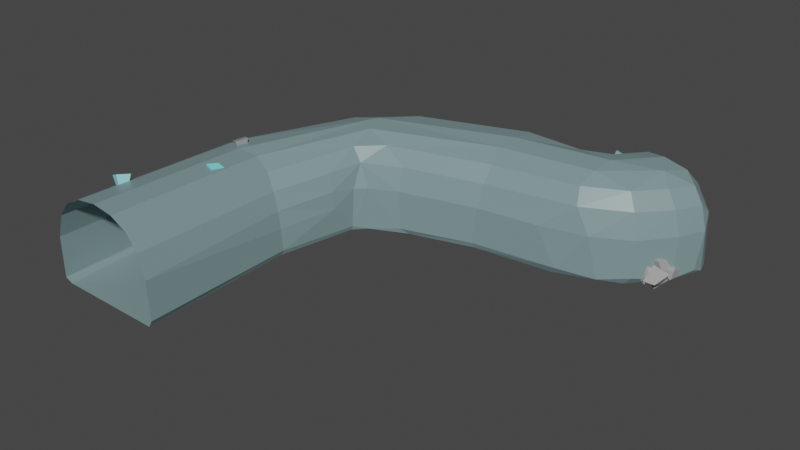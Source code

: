# Source: jaskinia_2.blend  (saved by Blender 3.4.6; exported with 4.5.12 LTS)
import bpy
from mathutils import Matrix  # noqa: F401  (used for matrix-valued properties, if any)

bpy.ops.wm.read_factory_settings(use_empty=True)
scene = bpy.context.scene
scene.name = 'Scene'

# ---- collections
col_collection = bpy.data.collections.new('Collection'); scene.collection.children.link(col_collection)

# ---- materials (node trees are filled in below, after node groups)
mat_material = bpy.data.materials.new('Material')
mat_material.alpha_threshold = 0.0
mat_material.use_transparent_shadow = False
mat_material.line_color = (0.0, 0.0, 0.0, 1.0)
mat_material_004 = bpy.data.materials.new('Material.004')
mat_material_004.use_transparent_shadow = False
mat_material_001 = bpy.data.materials.new('Material.001')
mat_material_001.use_transparent_shadow = False
mat_material_002 = bpy.data.materials.new('Material.002')
mat_material_002.use_transparent_shadow = False
mat_material_007 = bpy.data.materials.new('Material.007')
mat_material_007.use_transparent_shadow = False
mat_material_008 = bpy.data.materials.new('Material.008')
mat_material_008.use_transparent_shadow = False
mat_material_010 = bpy.data.materials.new('Material.010')
mat_material_010.use_transparent_shadow = False
mat_material_012 = bpy.data.materials.new('Material.012')
mat_material_012.use_transparent_shadow = False
mat_material_011 = bpy.data.materials.new('Material.011')
mat_material_011.use_transparent_shadow = False

# ---- material node trees
mat_material.use_nodes = True; mat_material.node_tree.nodes.clear()
_N = mat_material.node_tree.nodes; _L = mat_material.node_tree.links
n0 = _N.new('ShaderNodeOutputMaterial'); n0.name = 'Material Output'; n0.location = (300, 300)
n1 = _N.new('ShaderNodeBsdfPrincipled'); n1.name = 'Principled BSDF'; n1.location = (10, 300)
n1.distribution = 'GGX'
n1.subsurface_method = 'RANDOM_WALK_SKIN'
n1.inputs[0].default_value = (0.1995, 0.2948, 0.305, 1.0)
n1.inputs[2].default_value = 0.4
n1.inputs[3].default_value = 1.45
n1.inputs[27].default_value = (0.0, 0.0, 0.0, 1.0)
n1.inputs[28].default_value = 1.0
_L.new(n1.outputs[0], n0.inputs[0])
n0.is_active_output = True
mat_material_004.use_nodes = True; mat_material_004.node_tree.nodes.clear()
_N = mat_material_004.node_tree.nodes; _L = mat_material_004.node_tree.links
n0 = _N.new('ShaderNodeBsdfPrincipled'); n0.name = 'Principled BSDF'; n0.location = (10, 300)
n0.distribution = 'GGX'
n0.subsurface_method = 'RANDOM_WALK_SKIN'
n0.inputs[0].default_value = (0.4545, 0.8613, 0.8714, 1.0)
n0.inputs[3].default_value = 1.45
n0.inputs[27].default_value = (0.0, 0.0, 0.0, 1.0)
n0.inputs[28].default_value = 1.0
n1 = _N.new('ShaderNodeOutputMaterial'); n1.name = 'Material Output'; n1.location = (300, 300)
_L.new(n0.outputs[0], n1.inputs[0])
n1.is_active_output = True
mat_material_001.use_nodes = True; mat_material_001.node_tree.nodes.clear()
_N = mat_material_001.node_tree.nodes; _L = mat_material_001.node_tree.links
n0 = _N.new('ShaderNodeBsdfPrincipled'); n0.name = 'Principled BSDF'; n0.location = (10, 300)
n0.distribution = 'GGX'
n0.subsurface_method = 'RANDOM_WALK_SKIN'
n0.inputs[0].default_value = (0.3626, 0.3626, 0.3626, 1.0)
n0.inputs[3].default_value = 1.45
n0.inputs[27].default_value = (0.0, 0.0, 0.0, 1.0)
n0.inputs[28].default_value = 1.0
n1 = _N.new('ShaderNodeOutputMaterial'); n1.name = 'Material Output'; n1.location = (300, 300)
_L.new(n0.outputs[0], n1.inputs[0])
n1.is_active_output = True
mat_material_002.use_nodes = True; mat_material_002.node_tree.nodes.clear()
_N = mat_material_002.node_tree.nodes; _L = mat_material_002.node_tree.links
n0 = _N.new('ShaderNodeBsdfPrincipled'); n0.name = 'Principled BSDF'; n0.location = (10, 300)
n0.distribution = 'GGX'
n0.subsurface_method = 'RANDOM_WALK_SKIN'
n0.inputs[0].default_value = (0.2084, 0.4286, 0.4878, 1.0)
n0.inputs[3].default_value = 1.45
n0.inputs[27].default_value = (0.0, 0.0, 0.0, 1.0)
n0.inputs[28].default_value = 1.0
n1 = _N.new('ShaderNodeOutputMaterial'); n1.name = 'Material Output'; n1.location = (300, 300)
_L.new(n0.outputs[0], n1.inputs[0])
n1.is_active_output = True
mat_material_007.use_nodes = True; mat_material_007.node_tree.nodes.clear()
_N = mat_material_007.node_tree.nodes; _L = mat_material_007.node_tree.links
n0 = _N.new('ShaderNodeBsdfPrincipled'); n0.name = 'Principled BSDF'; n0.location = (10, 300)
n0.distribution = 'GGX'
n0.subsurface_method = 'RANDOM_WALK_SKIN'
n0.inputs[0].default_value = (0.3064, 0.7367, 0.8, 1.0)
n0.inputs[3].default_value = 1.45
n0.inputs[27].default_value = (0.0, 0.0, 0.0, 1.0)
n0.inputs[28].default_value = 1.0
n1 = _N.new('ShaderNodeOutputMaterial'); n1.name = 'Material Output'; n1.location = (300, 300)
_L.new(n0.outputs[0], n1.inputs[0])
n1.is_active_output = True
mat_material_008.use_nodes = True; mat_material_008.node_tree.nodes.clear()
_N = mat_material_008.node_tree.nodes; _L = mat_material_008.node_tree.links
n0 = _N.new('ShaderNodeBsdfPrincipled'); n0.name = 'Principled BSDF'; n0.location = (10, 300)
n0.distribution = 'GGX'
n0.subsurface_method = 'RANDOM_WALK_SKIN'
n0.inputs[0].default_value = (0.3064, 0.7367, 0.8, 1.0)
n0.inputs[3].default_value = 1.45
n0.inputs[27].default_value = (0.0, 0.0, 0.0, 1.0)
n0.inputs[28].default_value = 1.0
n1 = _N.new('ShaderNodeOutputMaterial'); n1.name = 'Material Output'; n1.location = (300, 300)
_L.new(n0.outputs[0], n1.inputs[0])
n1.is_active_output = True
mat_material_010.use_nodes = True; mat_material_010.node_tree.nodes.clear()
_N = mat_material_010.node_tree.nodes; _L = mat_material_010.node_tree.links
n0 = _N.new('ShaderNodeBsdfPrincipled'); n0.name = 'Principled BSDF'; n0.location = (10, 300)
n0.distribution = 'GGX'
n0.subsurface_method = 'RANDOM_WALK_SKIN'
n0.inputs[0].default_value = (0.2585, 0.9884, 1.0, 1.0)
n0.inputs[3].default_value = 1.45
n0.inputs[27].default_value = (0.0, 0.0, 0.0, 1.0)
n0.inputs[28].default_value = 1.0
n1 = _N.new('ShaderNodeOutputMaterial'); n1.name = 'Material Output'; n1.location = (300, 300)
_L.new(n0.outputs[0], n1.inputs[0])
n1.is_active_output = True
mat_material_012.use_nodes = True; mat_material_012.node_tree.nodes.clear()
_N = mat_material_012.node_tree.nodes; _L = mat_material_012.node_tree.links
n0 = _N.new('ShaderNodeBsdfPrincipled'); n0.name = 'Principled BSDF'; n0.location = (10, 300)
n0.distribution = 'GGX'
n0.subsurface_method = 'RANDOM_WALK_SKIN'
n0.inputs[0].default_value = (0.2764, 0.2816, 0.3173, 1.0)
n0.inputs[3].default_value = 1.45
n0.inputs[27].default_value = (0.0, 0.0, 0.0, 1.0)
n0.inputs[28].default_value = 1.0
n1 = _N.new('ShaderNodeOutputMaterial'); n1.name = 'Material Output'; n1.location = (300, 300)
_L.new(n0.outputs[0], n1.inputs[0])
n1.is_active_output = True
mat_material_011.use_nodes = True; mat_material_011.node_tree.nodes.clear()
_N = mat_material_011.node_tree.nodes; _L = mat_material_011.node_tree.links
n0 = _N.new('ShaderNodeBsdfPrincipled'); n0.name = 'Principled BSDF'; n0.location = (10, 300)
n0.distribution = 'GGX'
n0.subsurface_method = 'RANDOM_WALK_SKIN'
n0.inputs[0].default_value = (0.2764, 0.2816, 0.3173, 1.0)
n0.inputs[3].default_value = 1.45
n0.inputs[27].default_value = (0.0, 0.0, 0.0, 1.0)
n0.inputs[28].default_value = 1.0
n1 = _N.new('ShaderNodeOutputMaterial'); n1.name = 'Material Output'; n1.location = (300, 300)
_L.new(n0.outputs[0], n1.inputs[0])
n1.is_active_output = True

# ---- world
world_world = bpy.data.worlds.new('World'); scene.world = world_world
world_world.use_nodes = True; world_world.node_tree.nodes.clear()
_N = world_world.node_tree.nodes; _L = world_world.node_tree.links
n0 = _N.new('ShaderNodeOutputWorld'); n0.name = 'World Output'; n0.location = (300, 300)
n1 = _N.new('ShaderNodeBackground'); n1.name = 'Background'; n1.location = (10, 300)
n1.inputs[0].default_value = (0.05088, 0.05088, 0.05088, 1.0)
_L.new(n1.outputs[0], n0.inputs[0])
n0.is_active_output = True
world_world.color = (0.05088, 0.05088, 0.05088)
world_world.use_sun_shadow = False
world_world.sun_shadow_jitter_overblur = 0.0

# ---- meshes
me_cube = bpy.data.meshes.new('Cube')
me_cube.from_pydata([(0.5998, 1.65, 0.5075), (-0.763, -0.9438, 0.5336), (1.093, 3.034, 0.6145), (-0.1618, 3.36, 0.5094), (1.226, 4.758, 0.5692), (2.657, 3.659, -0.7724), (3.016, 5.31, 0.5803), (4.217, 5.282, 0.5632), (4.698, 5.871, 0.4282), (0.9374, -0.9791, -0.723), (-0.971, 1.875, -0.6378), (-0.3844, 3.727, -0.7224), (1.373, 3.015, -0.7269), (3.214, 5.54, -0.7725), (4.968, 4.012, -0.7811), (5.825, 4.727, -0.775), (5.843, 5.562, -0.7869), (4.6, 5.969, -0.7435), (-0.9475, -0.9402, -0.837), (-1.087, -0.9371, -0.1043), (-0.9609, -0.9397, 0.2838), (-0.9444, 1.775, -0.7177), (-0.8838, 0.992, -0.7557), (0.2829, -0.9655, 0.688), (-0.08608, -0.9579, 0.7391), (-0.4534, -0.9502, 0.688), (0.592, -0.9719, 0.5337), (-0.6555, 2.005, 0.5261), (-0.3759, 2.011, 0.6629), (-0.04843, 1.674, 0.7096), (0.2966, 1.737, 0.6618), (0.904, 1.559, -0.7578), (-0.7188, 2.659, -0.7606), (0.7987, 1.12, -0.7908), (1.014, 2.419, -0.7449), (0.9012, 3.848, 0.7882), (1.178, 3.032, -0.7799), (1.231, 2.82, -0.6554), (1.203, 2.826, -0.7284), (-0.2728, 3.832, -0.8127), (-0.2788, 3.646, -0.8404), (0.4442, 3.78, 0.7018), (1.046, 3.489, 0.7534), (1.138, 5.027, -0.7671), (0.8257, 4.761, -0.7967), (1.277, 4.436, 0.734), (0.4132, 4.168, 0.5389), (1.462, 3.394, 0.6123), (3.022, 3.581, -0.6594), (2.724, 5.496, -0.7986), (2.28, 5.285, -0.8282), (3.014, 4.216, 0.7364), (3.034, 5.0, 0.7403), (3.08, 4.591, 0.7908), (3.102, 3.911, 0.5737), (3.822, 5.359, -0.7927), (3.772, 5.284, -0.8295), (4.002, 4.948, 0.7246), (4.621, 4.815, 0.7685), (4.562, 4.431, 0.7146), (3.86, 5.174, 0.5787), (4.508, 4.136, 0.5594), (4.058, 5.466, -0.7977), (5.142, 5.468, 0.7476), (5.352, 5.064, 0.7213), (5.163, 4.453, 0.5576), (5.555, 4.861, 0.5621), (5.076, 5.825, 0.4362), (5.67, 5.576, 0.4373), (5.766, 5.263, 0.534), (4.52, 5.713, 0.5378), (5.902, 5.083, -0.8228), (-1.089, -0.9372, -0.7828), (0.7912, -0.9761, 0.2841), (0.9146, -0.9786, -0.08875), (-0.8206, 2.095, 0.3059), (0.7872, 1.574, 0.2695), (0.8875, 1.552, -0.01799), (0.9283, 1.546, -0.3001), (1.088, 2.471, 0.3438), (1.163, 2.451, 0.0572), (-0.5768, 3.226, -0.1064), (1.244, 3.02, 0.3812), (-0.3531, 3.708, -0.1468), (1.397, 3.008, -0.01069), (1.191, 4.957, 0.3148), (0.9469, 4.944, -0.0608), (3.083, 3.599, -0.04808), (2.774, 5.448, 0.3291), (2.752, 5.556, -0.07095), (3.245, 5.471, 0.3074), (3.25, 5.569, -0.1269), (4.584, 3.971, 0.3094), (4.823, 3.945, -0.09127), (3.888, 5.311, 0.3163), (3.697, 5.404, -0.06375), (5.731, 4.78, 0.311), (5.848, 4.75, -0.07654), (4.145, 5.48, 0.3139), (4.038, 5.525, -0.06143), (5.775, 5.619, -0.06966), (4.474, 5.958, -0.057), (4.256, 5.834, -0.7442), (3.987, 5.484, -0.6786), (6.006, 5.405, -0.7478), (6.018, 5.045, -0.6913), (3.733, 5.396, -0.6964), (5.416, 4.268, -0.7173), (2.727, 5.543, -0.6989), (1.858, 3.23, -0.6529), (1.621, 5.244, -0.6879), (0.9189, 4.949, -0.677), (-0.5963, 3.286, -0.6867), (1.183, 2.458, -0.2369), (0.01035, 4.242, -0.7103), (0.9393, 1.567, -0.6737), (-0.8602, 2.454, -0.648), (-0.9527, 1.837, -0.03875), (-0.8487, 2.394, -0.05118), (0.06538, 4.251, -0.1027), (0.4968, 4.644, -0.09072), (0.3026, 4.323, 0.2885), (-0.3296, 3.489, 0.2488), (1.61, 5.234, -0.06646), (1.987, 3.317, -0.7391), (3.026, 3.621, -0.7501), (3.182, 5.393, -0.8336), (4.374, 3.801, -0.7081), (4.302, 3.857, -0.8266), (4.801, 5.613, 0.6866), (5.036, 5.72, 0.6275), (5.515, 5.488, 0.6368), (4.461, 5.117, 0.718), (5.29, 4.269, -0.8451), (3.871, 5.411, -0.06885), (5.047, 5.908, -0.01485), (6.048, 5.222, -0.7613), (4.242, 5.822, -0.05943), (4.394, 5.838, 0.2917), (4.392, 5.921, -0.7661), (5.946, 5.204, 0.2854), (5.969, 5.407, 0.118), (6.051, 5.179, -0.08295), (5.46, 5.778, -0.766), (4.887, 5.934, -0.7838), (5.315, 4.34, 0.3049), (5.418, 4.275, -0.09944), (4.057, 3.754, -0.081), (3.112, 3.716, 0.3214), (1.846, 3.334, 0.3625), (1.858, 3.227, -0.01405), (1.256, 2.838, -0.001817), (0.3937, 4.577, -0.7656), (-0.7011, 2.907, -0.7397), (0.8773, -0.9782, -0.835), (0.4338, -0.03908, -0.5752), (0.6435, 0.04162, -0.7937), (0.4987, 0.1466, -0.6393), (0.7942, -0.1166, -0.414), (0.4632, 0.05317, -0.4554), (0.6019, -0.009812, -0.1606), (0.4513, -0.1246, -0.2928), (0.6581, -0.2554, -0.5275), (0.586, -0.2484, -0.4337), (0.6534, 0.2181, -0.5179), (0.6775, -0.1479, -0.2453), (0.6379, -0.4327, -0.6656), (0.6607, -0.2894, -0.8012), (0.5266, -0.4489, -0.5866), (0.4963, -0.3334, -0.6293), (0.4357, -0.2392, -0.5473), (0.598, -0.164, -0.4596), (0.6858, -0.4176, -0.5605), (0.7712, -0.281, -0.5831), (0.634, -0.3847, -0.4778), (1.037, 4.483, -0.796), (1.022, 4.592, -0.8088), (0.8895, 4.631, -0.7453), (1.163, 4.551, -0.5917), (0.8871, 4.662, -0.6693), (0.9001, 4.682, -0.5177), (1.075, 4.703, -0.5036), (1.05, 4.443, -0.6822), (0.6562, -0.08027, -0.7276), (0.538, 0.02833, -0.7266), (0.4108, 0.006828, -0.5251), (0.4308, -0.123, -0.4358), (0.7346, -0.1599, -0.3761), (0.7893, -0.07054, -0.5593), (0.8326, -0.002153, -0.46), (0.5041, 0.1886, -0.397), (0.6145, -0.0964, -0.1986), (0.7174, 0.02686, -0.2756), (0.5553, -0.2283, -0.8089), (0.4584, -0.3297, -0.5301), (0.6703, -0.3186, -0.3759), (0.6951, -0.3082, -0.4388), (1.131, 4.599, -0.8241), (1.092, 4.706, -0.8616), (1.131, 4.478, -0.5701), (1.282, 4.586, -0.6904), (1.201, 4.686, -0.5362), (1.146, 4.768, -0.7202), (1.045, 4.631, -0.3872), (0.7363, -0.2328, -0.6098), (0.5216, -0.03132, -0.7345), (0.4557, -0.1112, -0.6213), (0.7289, 0.2237, -0.3308), (0.4317, 0.04706, -0.4279), (0.8113, -0.02193, -0.7056), (0.7192, 0.06543, -0.6892), (0.7052, 0.2128, -0.3949), (0.5035, -0.2051, -0.4359), (0.5746, -0.2234, -0.2496), (0.5621, -0.3497, -0.7912), (0.4461, -0.3447, -0.6885), (0.7615, -0.1723, -0.5294), (0.4206, -0.3168, -0.608), (0.7303, -0.4523, -0.6808), (0.6361, -0.1239, -0.5037), (0.467, -0.2515, -0.4798), (0.4949, -0.2105, -0.4677), (0.7102, -0.154, -0.7467), (0.5482, -0.1737, -0.7159), (0.7371, -0.2517, -0.6319), (0.6589, -0.1156, -0.595), (0.545, -0.1692, -0.4882), (1.206, 4.692, -0.7721), (1.12, 4.413, -0.6981), (1.033, 4.852, -0.7517), (1.187, 4.811, -0.5343), (1.123, 4.851, -0.6492), (1.19, 4.842, -0.6138), (1.105, 4.546, -0.5068), (1.118, 4.584, -0.4674), (0.6857, -0.1856, -0.7041), (0.518, -0.08592, -0.7387), (0.7511, -0.08855, -0.7517), (0.7975, -0.1439, -0.6304), (0.5637, 0.1556, -0.6988), (0.6419, 0.1157, -0.7278), (0.4454, 0.102, -0.5938), (0.4465, 0.06437, -0.5037), (0.4671, 0.02277, -0.6288), (0.4721, 0.1103, -0.408), (0.4604, 0.07231, -0.6657), (0.4254, -0.1132, -0.3715), (0.4554, -0.06949, -0.4957), (0.7145, -0.2059, -0.4569), (0.7464, -0.08855, -0.3121), (0.6635, -0.1593, -0.3227), (0.5959, -0.237, -0.366), (0.455, -0.182, -0.508), (0.4975, -0.1913, -0.5827), (0.6354, -0.2124, -0.6421), (0.5434, -0.2312, -0.5097), (0.7982, -0.1121, -0.4942), (0.8103, -0.02872, -0.4952), (0.813, 0.03719, -0.5979), (0.7826, 0.07715, -0.3826), (0.8108, 0.1541, -0.4171), (0.7684, -0.03714, -0.4222), (0.779, 0.1075, -0.5905), (0.5186, 0.2069, -0.5895), (0.6031, 0.1442, -0.646), (0.6773, 0.09141, -0.63), (0.5376, 0.1461, -0.3057), (0.6358, 0.2295, -0.4457), (0.5235, -0.02041, -0.2093), (0.4519, -0.004816, -0.2704), (0.5136, -0.1838, -0.3184), (0.6878, 0.1451, -0.2095), (0.7832, 0.05621, -0.2289), (0.6488, 0.07605, -0.1734), (0.7151, -0.06108, -0.2395), (0.6495, 0.1879, -0.29), (0.5681, 0.06237, -0.2491), (0.6559, -0.3965, -0.7533), (0.7807, -0.2937, -0.6741), (0.5805, -0.3587, -0.7476), (0.5063, -0.2883, -0.7308), (0.6172, -0.1068, -0.6741), (0.4287, -0.2097, -0.6058), (0.4728, -0.2771, -0.613), (0.4785, -0.4318, -0.5071), (0.4871, -0.398, -0.6323), (0.7233, -0.3884, -0.4683), (0.6322, -0.4949, -0.5224), (0.566, -0.3863, -0.6863), (0.6834, -0.3053, -0.5946), (0.7161, -0.3472, -0.6058), (0.7283, -0.2495, -0.5792), (0.7412, -0.2002, -0.6351), (0.6837, -0.1638, -0.6686), (0.511, -0.343, -0.4519), (0.5623, -0.4253, -0.4157), (0.6506, -0.1608, -0.4066), (0.703, -0.2396, -0.4912), (0.579, -0.2237, -0.4229), (1.104, 4.541, -0.8327), (1.246, 4.64, -0.7234), (1.225, 4.638, -0.8112), (0.9225, 4.682, -0.8459), (0.9994, 4.826, -0.7946), (1.131, 4.806, -0.8281), (1.16, 4.706, -0.8039), (1.039, 4.644, -0.8233), (0.9499, 4.733, -0.6922), (0.8764, 4.717, -0.642), (0.861, 4.564, -0.5533), (0.9223, 4.526, -0.5692), (0.9177, 4.61, -0.6349), (1.186, 4.529, -0.5023), (1.02, 4.515, -0.7265), (1.063, 4.469, -0.7418), (0.9626, 4.503, -0.6993), (0.9878, 4.446, -0.5156), (1.195, 4.553, -0.6755), (1.238, 4.743, -0.5755), (1.258, 4.655, -0.5995), (1.261, 4.748, -0.6434), (1.228, 4.792, -0.6825), (1.063, 4.779, -0.4587), (0.9706, 4.734, -0.4773), (1.014, 4.792, -0.5504), (0.9534, 4.854, -0.6545), (1.088, 4.863, -0.5064), (1.031, 4.55, -0.4502), (0.951, 4.654, -0.4309), (1.074, 4.713, -0.4082), (1.17, 4.745, -0.434), (1.155, 4.667, -0.4985), (0.5784, -0.1686, -0.6934), (0.4614, -0.02037, -0.4005), (0.7958, -0.02411, -0.363), (0.7854, 0.1555, -0.5193), (0.7049, 0.1649, -0.5421), (0.6906, 0.1837, -0.5949), (0.7151, 0.1657, -0.4769), (0.5135, 0.1266, -0.4892), (0.6111, 0.2079, -0.3808), (0.4617, 0.07352, -0.3125), (0.6968, -0.2713, -0.7383), (0.634, -0.2034, -0.7424), (0.5152, -0.1886, -0.5867), (0.7651, -0.4229, -0.5789), (0.7573, -0.3371, -0.5121), (0.5442, -0.4427, -0.6587), (0.5823, -0.4656, -0.626), (0.5405, -0.1413, -0.6233), (0.7274, -0.1516, -0.5731), (0.7336, -0.2314, -0.7062), (0.567, -0.1057, -0.5341), (1.212, 4.518, -0.7794), (0.959, 4.801, -0.7364), (1.155, 4.643, -0.8434), (0.9086, 4.75, -0.5678), (0.9242, 4.58, -0.7244), (0.9409, 4.563, -0.4814), (0.8775, 4.647, -0.5802), (1.076, 4.458, -0.4839), (0.9306, 4.456, -0.6227), (1.062, 4.465, -0.5592), (1.23, 4.575, -0.5622), (1.195, 4.467, -0.6767), (1.226, 4.616, -0.501), (1.16, 4.611, -0.459), (5.329, 5.056, -0.7167), (5.369, 4.627, -0.5607), (5.616, 4.691, -0.3753), (5.568, 4.487, -0.3794), (5.367, 4.65, -0.3059), (5.606, 4.411, -0.6216), (5.828, 4.706, -0.7591), (5.697, 4.831, -0.8133), (5.532, 5.035, -0.5464), (5.529, 4.53, -0.4921), (5.51, 4.735, -0.9293), (5.122, 4.658, -0.8257), (5.578, 4.368, -0.8034), (5.528, 4.877, -0.5088), (5.563, 4.553, -0.8459), (5.322, 4.43, -0.8312), (5.763, 4.489, -0.5416), (5.751, 4.664, -0.4368), (5.763, 4.816, -0.4786), (5.388, 4.743, -0.3921), (5.733, 4.38, -0.761), (5.431, 4.6, -0.421), (5.661, 4.719, -0.7104), (5.734, 4.802, -0.5565), (5.733, 4.614, -0.841), (5.637, 4.689, -0.6994), (5.594, 4.668, -1.004), (5.44, 4.67, -0.8649), (5.366, 4.91, -1.009), (5.368, 4.838, -0.6401), (5.237, 4.617, -0.696), (5.241, 4.775, -0.4629), (5.224, 4.671, -0.5705), (5.356, 4.708, -0.5148), (5.592, 4.523, -0.508), (5.502, 4.46, -0.7374), (5.462, 4.454, -0.8021), (5.556, 4.348, -0.7411), (5.874, 4.555, -0.6058), (5.831, 4.738, -0.6305), (5.714, 4.751, -0.6295), (5.917, 4.967, -0.7261), (5.715, 4.774, -0.8361), (5.591, 4.857, -0.7365), (5.511, 4.945, -0.6932), (5.593, 5.044, -0.754), (5.833, 4.665, -0.7667), (5.437, 4.926, -0.5987), (5.457, 4.878, -0.4425), (5.534, 4.568, -0.3874), (5.611, 4.626, -0.6453), (5.623, 4.519, -0.4948), (5.675, 4.711, -0.7013), (5.557, 4.645, -0.5474), (5.716, 4.783, -0.304), (5.685, 4.646, -0.4714), (5.586, 4.61, -0.8398), (5.672, 4.814, -0.8867), (5.3, 4.675, -0.8003), (5.242, 4.571, -0.6005), (5.368, 4.443, -0.7204), (5.7, 4.485, -0.4222), (5.514, 4.455, -0.419), (5.728, 4.731, -0.7245), (5.688, 4.633, -0.6221), (5.652, 4.976, -0.8576), (5.879, 4.696, -0.5686), (5.671, 4.903, -0.4973), (5.573, 4.775, -0.347), (5.554, 4.864, -0.4624), (-0.5057, -0.2526, 0.8149), (-0.4315, -0.05083, 0.7788), (-0.6538, -0.21, 0.7485), (-0.5787, -0.0107, 0.7124), (-0.4065, -0.1922, 0.4879), (-0.4742, -0.2442, 0.4722), (-0.43, -0.2566, 0.4995), (-0.4377, -0.1981, 0.4314), (-0.3548, -0.2938, 0.2415), (-0.3549, -0.2927, 0.2413), (-0.3557, -0.2935, 0.2411), (4.356, 5.443, 0.6463), (4.53, 5.31, 0.6386), (4.439, 5.557, 0.5542), (4.61, 5.424, 0.5472), (4.264, 5.233, 0.09946), (4.229, 5.182, 0.1039), (4.174, 5.058, -0.1478), (4.092, 4.971, -0.3259), (4.092, 4.972, -0.3265), (4.091, 4.973, -0.3266), (0.2012, 0.905, 0.7041), (0.263, 1.108, 0.6719), (0.04374, 0.9528, 0.7241), (0.1046, 1.158, 0.6911), (0.1551, 1.031, 0.4728), (0.1001, 0.9864, 0.3704), (0.1031, 1.044, 0.4704), (0.08963, 0.9832, 0.2898), (0.08999, 0.9845, 0.2896), (0.08855, 0.9842, 0.2901), (1.818, 3.66, 0.6175), (1.943, 3.802, 0.6862), (1.944, 3.578, 0.5558), (2.07, 3.72, 0.6245), (1.845, 3.702, 0.5601), (1.937, 3.806, 0.6107), (2.03, 3.746, 0.5653), (1.938, 3.641, 0.5147), (1.879, 3.813, 0.3931), (1.919, 3.857, 0.4145), (1.958, 3.831, 0.3952), (1.919, 3.787, 0.3738), (1.892, 3.914, 0.232), (1.905, 3.923, 0.2307), (1.901, 3.908, 0.2277), (-0.3541, 1.839, 0.705), (-0.2099, 1.758, 0.7474), (-0.1175, 1.943, 0.7843), (-0.2951, 1.857, 0.6276), (-0.2602, 2.018, 0.74), (-0.1208, 1.933, 0.686), (-0.1889, 1.797, 0.6589), (-0.1643, 1.889, 0.3903), (-0.1354, 1.946, 0.4019), (-0.09037, 1.921, 0.4151), (-0.1192, 1.864, 0.4036), (-0.04542, 1.921, 0.159), (-0.05196, 1.908, 0.1571)], [], [(30, 24, 29), (29, 25, 28), (26, 23, 30), (117, 20, 19), (10, 19, 72), (18, 33, 22), (78, 74, 77), (77, 73, 76), (115, 74, 78), (76, 26, 0), (10, 118, 117), (116, 81, 118), (75, 3, 27), (35, 42, 30), (3, 41, 28), (35, 30, 29), (3, 28, 27), (115, 38, 31), (38, 34, 31), (114, 83, 11), (152, 119, 114), (111, 120, 152), (120, 85, 121), (121, 4, 46), (122, 46, 3), (119, 122, 83), (113, 37, 115), (37, 38, 115), (112, 83, 81), (81, 122, 75), (36, 40, 34), (111, 123, 86), (110, 89, 123), (123, 88, 85), (85, 6, 4), (46, 45, 41), (42, 47, 2), (12, 38, 37), (12, 36, 38), (51, 54, 47), (52, 53, 35), (35, 51, 42), (4, 52, 45), (48, 124, 109), (124, 36, 12), (95, 90, 91), (94, 60, 90), (125, 5, 124), (13, 89, 108), (91, 88, 89), (90, 6, 88), (128, 126, 5), (133, 71, 56), (71, 62, 56), (128, 133, 126), (57, 53, 52), (60, 52, 6), (58, 59, 53), (59, 61, 51), (127, 14, 128), (125, 128, 5), (127, 125, 48), (130, 63, 129), (70, 132, 7), (8, 129, 70), (130, 68, 131), (131, 68, 69), (131, 69, 64), (129, 63, 132), (7, 57, 60), (63, 64, 58), (64, 65, 59), (132, 58, 57), (107, 15, 133), (14, 133, 128), (99, 94, 134), (103, 134, 106), (98, 7, 94), (134, 94, 95), (135, 68, 67), (144, 101, 17), (143, 100, 135), (135, 8, 101), (104, 71, 136), (101, 138, 137), (102, 137, 103), (139, 137, 102), (17, 101, 139), (138, 7, 98), (137, 98, 99), (71, 144, 62), (140, 141, 142), (69, 96, 66), (69, 141, 140), (141, 16, 104), (142, 104, 136), (142, 136, 105), (97, 105, 15), (140, 97, 96), (16, 143, 144), (55, 103, 106), (96, 146, 145), (65, 92, 61), (66, 145, 65), (146, 15, 107), (146, 14, 93), (145, 93, 92), (61, 148, 54), (93, 127, 147), (147, 48, 87), (92, 87, 148), (126, 49, 50), (126, 13, 49), (49, 13, 108), (47, 148, 149), (56, 55, 13), (13, 106, 91), (47, 149, 82), (149, 87, 150), (150, 48, 109), (84, 109, 12), (82, 150, 84), (82, 84, 151), (84, 37, 151), (151, 37, 113), (80, 151, 113), (82, 151, 80), (50, 43, 44), (49, 110, 43), (153, 11, 112), (153, 112, 116), (40, 153, 32), (2, 82, 79), (44, 39, 40), (152, 114, 39), (76, 80, 77), (77, 113, 78), (0, 79, 76), (78, 113, 115), (153, 10, 21), (32, 21, 22), (154, 115, 31), (22, 21, 18), (30, 23, 24), (29, 24, 25), (0, 26, 30), (25, 1, 27), (28, 25, 27), (10, 117, 19), (117, 75, 20), (20, 75, 27), (20, 27, 1), (18, 154, 33), (77, 74, 73), (115, 9, 74), (76, 73, 26), (10, 116, 118), (116, 112, 81), (118, 81, 75), (117, 118, 75), (33, 32, 22), (28, 41, 35), (30, 42, 2), (34, 32, 33), (28, 35, 29), (30, 2, 0), (31, 34, 33), (119, 120, 121), (114, 119, 83), (152, 120, 119), (111, 86, 120), (120, 86, 85), (121, 85, 4), (122, 121, 46), (119, 121, 122), (38, 36, 34), (81, 83, 122), (112, 11, 83), (75, 122, 3), (34, 40, 32), (86, 123, 85), (111, 110, 123), (110, 108, 89), (123, 89, 88), (85, 88, 6), (36, 44, 40), (3, 46, 41), (46, 4, 45), (41, 45, 35), (35, 53, 51), (5, 50, 44), (36, 5, 44), (4, 6, 52), (45, 52, 35), (42, 51, 47), (124, 5, 36), (109, 124, 12), (95, 94, 90), (91, 106, 95), (90, 60, 6), (48, 125, 124), (13, 91, 89), (91, 90, 88), (5, 126, 50), (126, 133, 56), (53, 59, 51), (60, 57, 52), (57, 58, 53), (51, 61, 54), (127, 128, 125), (63, 131, 64), (63, 130, 131), (70, 129, 132), (8, 130, 129), (8, 67, 130), (130, 67, 68), (64, 69, 66), (58, 64, 59), (7, 132, 57), (132, 63, 58), (64, 66, 65), (59, 65, 61), (133, 15, 71), (14, 107, 133), (99, 98, 94), (106, 134, 95), (103, 99, 134), (94, 7, 60), (135, 100, 68), (144, 135, 101), (144, 143, 135), (143, 16, 100), (135, 67, 8), (104, 16, 71), (15, 136, 71), (15, 105, 136), (103, 137, 99), (139, 101, 137), (101, 8, 138), (138, 8, 70), (138, 70, 7), (137, 138, 98), (71, 16, 144), (62, 139, 102), (62, 144, 139), (139, 144, 17), (62, 102, 103), (69, 140, 96), (69, 68, 141), (141, 68, 100), (141, 100, 16), (142, 141, 104), (97, 142, 105), (140, 142, 97), (56, 62, 55), (55, 62, 103), (96, 97, 146), (65, 145, 92), (66, 96, 145), (146, 97, 15), (146, 107, 14), (145, 146, 93), (92, 93, 147), (61, 92, 148), (93, 14, 127), (147, 127, 48), (92, 147, 87), (47, 54, 148), (149, 148, 87), (126, 56, 13), (13, 55, 106), (150, 87, 48), (84, 150, 109), (82, 149, 150), (2, 47, 82), (84, 12, 37), (43, 110, 111), (50, 49, 43), (49, 108, 110), (40, 39, 153), (153, 39, 11), (79, 82, 80), (44, 152, 39), (44, 43, 152), (43, 111, 152), (39, 114, 11), (76, 79, 80), (77, 80, 113), (0, 2, 79), (153, 116, 10), (32, 153, 21), (154, 9, 115), (33, 154, 31), (18, 21, 72), (21, 10, 72), (183, 332, 236), (332, 183, 235), (209, 156, 210), (204, 235, 238), (254, 235, 204), (254, 332, 235), (238, 237, 209), (240, 184, 239), (240, 239, 264), (205, 243, 184), (205, 184, 156), (263, 239, 157), (156, 240, 210), (155, 185, 243), (205, 155, 243), (185, 159, 242), (244, 159, 208), (263, 241, 339), (247, 185, 155), (185, 247, 208), (247, 186, 208), (185, 208, 159), (246, 186, 212), (208, 333, 341), (333, 161, 269), (251, 187, 250), (158, 248, 204), (158, 187, 248), (249, 187, 261), (261, 187, 158), (165, 250, 249), (212, 251, 270), (270, 251, 213), (251, 250, 213), (253, 255, 252), (205, 206, 155), (332, 254, 253), (236, 332, 206), (206, 253, 252), (186, 252, 212), (251, 212, 163), (212, 255, 163), (188, 257, 256), (158, 256, 257), (257, 189, 261), (204, 256, 158), (189, 257, 258), (210, 258, 209), (258, 257, 209), (188, 238, 209), (189, 259, 334), (262, 335, 189), (262, 189, 258), (211, 260, 338), (207, 260, 211), (164, 337, 264), (264, 239, 263), (263, 164, 264), (211, 338, 267), (335, 164, 338), (338, 164, 267), (265, 262, 210), (264, 337, 265), (262, 337, 335), (266, 190, 244), (267, 190, 340), (164, 190, 267), (341, 266, 244), (267, 340, 211), (207, 340, 275), (268, 191, 160), (270, 213, 161), (274, 160, 191), (274, 165, 249), (269, 268, 341), (341, 268, 276), (213, 165, 191), (250, 165, 213), (161, 268, 269), (271, 192, 272), (273, 271, 276), (334, 192, 274), (272, 192, 334), (274, 273, 160), (207, 271, 260), (260, 271, 259), (259, 272, 334), (276, 266, 341), (276, 160, 273), (276, 271, 266), (279, 167, 277), (277, 167, 342), (279, 288, 214), (214, 167, 279), (278, 342, 351), (288, 279, 277), (218, 277, 278), (277, 342, 278), (280, 193, 214), (214, 193, 167), (223, 343, 193), (281, 222, 343), (281, 343, 223), (223, 193, 280), (167, 343, 342), (169, 217, 215), (170, 282, 283), (344, 170, 226), (223, 282, 349), (217, 194, 170), (284, 194, 217), (285, 217, 169), (284, 285, 168), (287, 172, 286), (218, 345, 348), (346, 172, 345), (287, 295, 284), (287, 286, 174), (166, 347, 288), (214, 288, 215), (288, 169, 215), (288, 285, 169), (348, 166, 218), (168, 348, 172), (168, 172, 287), (290, 173, 346), (290, 289, 173), (218, 290, 345), (218, 278, 290), (278, 173, 289), (173, 291, 346), (351, 292, 224), (291, 292, 350), (350, 292, 225), (216, 350, 219), (293, 292, 351), (352, 226, 219), (344, 226, 352), (221, 226, 170), (294, 295, 298), (295, 195, 298), (174, 195, 295), (195, 286, 196), (286, 195, 174), (284, 295, 294), (296, 196, 297), (298, 196, 296), (298, 296, 171), (346, 297, 196), (216, 296, 297), (219, 171, 216), (171, 296, 216), (298, 171, 226), (176, 197, 299), (299, 197, 301), (306, 355, 197), (301, 355, 227), (353, 301, 300), (303, 198, 302), (177, 302, 306), (229, 303, 354), (304, 303, 229), (354, 302, 307), (302, 177, 307), (306, 198, 355), (179, 308, 307), (179, 307, 177), (323, 356, 180), (308, 179, 180), (325, 308, 356), (309, 359, 311), (176, 357, 177), (311, 179, 177), (310, 315, 361), (180, 328, 323), (359, 358, 180), (312, 199, 178), (362, 199, 312), (353, 364, 228), (363, 178, 364), (233, 312, 365), (315, 313, 314), (182, 314, 228), (310, 361, 316), (361, 182, 316), (316, 182, 362), (363, 319, 365), (300, 200, 353), (353, 200, 317), (319, 200, 300), (300, 301, 227), (321, 320, 227), (320, 319, 300), (201, 318, 230), (318, 320, 230), (232, 202, 231), (321, 202, 232), (320, 321, 232), (305, 202, 227), (227, 202, 321), (356, 324, 325), (325, 326, 231), (325, 231, 229), (326, 322, 230), (366, 234, 233), (323, 328, 329), (310, 316, 358), (233, 327, 360), (316, 327, 358), (331, 329, 366), (230, 322, 330), (329, 181, 323), (236, 205, 183), (209, 237, 183), (156, 209, 183), (235, 183, 237), (156, 183, 205), (238, 235, 237), (184, 245, 239), (245, 184, 243), (157, 239, 245), (210, 240, 265), (156, 184, 240), (240, 264, 265), (243, 185, 241), (159, 339, 242), (241, 185, 242), (243, 241, 245), (244, 208, 341), (159, 244, 339), (263, 157, 241), (245, 241, 157), (241, 242, 339), (186, 333, 208), (333, 186, 246), (155, 206, 247), (206, 252, 247), (270, 246, 212), (186, 247, 252), (333, 246, 161), (248, 187, 251), (204, 248, 162), (162, 248, 163), (249, 250, 187), (163, 248, 251), (255, 253, 254), (162, 255, 254), (212, 252, 255), (205, 236, 206), (206, 332, 253), (162, 254, 204), (162, 163, 255), (334, 249, 261), (158, 257, 261), (238, 188, 256), (204, 238, 256), (209, 257, 188), (260, 259, 189), (260, 189, 335), (334, 261, 189), (260, 335, 338), (164, 336, 337), (335, 336, 164), (258, 210, 262), (262, 265, 337), (337, 336, 335), (263, 339, 164), (339, 244, 190), (164, 339, 190), (207, 211, 340), (340, 190, 266), (340, 266, 275), (213, 191, 268), (161, 213, 268), (274, 191, 165), (333, 269, 341), (276, 268, 160), (270, 161, 246), (207, 275, 271), (273, 192, 271), (334, 274, 249), (274, 192, 273), (266, 271, 275), (259, 271, 272), (218, 166, 277), (288, 277, 166), (167, 193, 343), (215, 280, 214), (281, 223, 349), (282, 223, 280), (342, 343, 351), (351, 343, 222), (217, 283, 215), (280, 215, 283), (170, 344, 282), (283, 217, 170), (344, 349, 282), (282, 280, 283), (284, 294, 194), (285, 284, 217), (220, 170, 194), (170, 220, 221), (220, 194, 294), (345, 172, 348), (286, 172, 346), (290, 346, 345), (168, 287, 284), (295, 287, 174), (166, 348, 347), (288, 347, 285), (285, 347, 168), (168, 347, 348), (290, 278, 289), (351, 224, 278), (278, 224, 173), (224, 291, 173), (346, 291, 297), (224, 292, 291), (216, 297, 291), (350, 216, 291), (292, 293, 225), (349, 225, 281), (281, 225, 293), (281, 293, 222), (219, 350, 225), (351, 222, 293), (349, 344, 352), (349, 352, 225), (298, 226, 221), (171, 219, 226), (225, 352, 219), (221, 220, 298), (220, 294, 298), (286, 346, 196), (195, 196, 298), (176, 175, 357), (176, 306, 197), (176, 299, 175), (301, 197, 355), (228, 314, 353), (314, 299, 353), (175, 299, 314), (353, 299, 301), (306, 302, 198), (303, 304, 198), (177, 306, 176), (354, 303, 302), (355, 305, 227), (305, 355, 198), (305, 198, 304), (356, 308, 180), (180, 179, 359), (325, 307, 308), (177, 357, 311), (315, 310, 357), (357, 310, 311), (311, 359, 179), (309, 358, 359), (358, 309, 310), (309, 311, 310), (180, 358, 328), (364, 178, 199), (362, 312, 233), (360, 362, 233), (228, 364, 199), (199, 362, 182), (228, 199, 182), (366, 233, 365), (365, 312, 178), (316, 362, 360), (315, 314, 182), (182, 361, 315), (175, 313, 357), (357, 313, 315), (175, 314, 313), (363, 200, 319), (317, 200, 363), (178, 363, 365), (353, 317, 364), (364, 317, 363), (365, 319, 201), (318, 201, 319), (331, 365, 201), (227, 320, 300), (320, 318, 319), (330, 201, 230), (231, 202, 304), (229, 231, 304), (230, 320, 232), (230, 232, 326), (305, 304, 202), (323, 322, 324), (326, 324, 322), (354, 325, 229), (354, 307, 325), (325, 324, 326), (323, 181, 322), (323, 324, 356), (232, 231, 326), (234, 203, 327), (328, 358, 203), (327, 203, 358), (366, 203, 234), (329, 328, 203), (360, 327, 316), (233, 234, 327), (330, 322, 329), (330, 329, 331), (365, 331, 366), (366, 329, 203), (181, 329, 322), (201, 330, 331), (373, 423, 393), (381, 423, 391), (391, 392, 430), (424, 377, 395), (394, 377, 393), (425, 394, 381), (432, 424, 395), (367, 395, 425), (377, 394, 395), (393, 374, 373), (398, 396, 426), (425, 378, 396), (415, 398, 386), (367, 396, 414), (425, 396, 367), (425, 397, 426), (382, 427, 397), (399, 397, 427), (429, 400, 427), (427, 400, 399), (386, 368, 388), (428, 376, 401), (387, 383, 404), (401, 376, 420), (402, 379, 403), (372, 379, 402), (381, 403, 382), (387, 404, 381), (372, 402, 404), (379, 372, 429), (405, 430, 406), (428, 406, 384), (383, 405, 406), (407, 406, 389), (391, 405, 387), (387, 405, 383), (391, 430, 405), (389, 430, 392), (431, 407, 389), (385, 406, 390), (390, 406, 407), (390, 407, 431), (411, 412, 410), (408, 374, 412), (374, 410, 412), (411, 432, 367), (375, 412, 411), (411, 410, 432), (431, 433, 390), (413, 408, 433), (434, 433, 408), (408, 375, 434), (374, 409, 373), (415, 380, 414), (398, 414, 396), (414, 375, 411), (414, 380, 375), (434, 380, 436), (434, 375, 380), (416, 417, 419), (416, 376, 428), (416, 428, 384), (422, 370, 418), (369, 418, 416), (376, 416, 420), (388, 370, 386), (386, 370, 371), (429, 420, 388), (419, 418, 420), (421, 436, 415), (421, 415, 386), (422, 435, 421), (421, 435, 436), (385, 369, 384), (369, 422, 418), (371, 421, 386), (391, 423, 392), (381, 394, 423), (373, 392, 423), (387, 381, 391), (424, 374, 377), (374, 393, 377), (423, 394, 393), (367, 432, 395), (425, 395, 394), (389, 392, 373), (425, 426, 378), (368, 398, 426), (426, 396, 378), (426, 397, 368), (386, 398, 368), (397, 399, 400), (388, 368, 400), (382, 397, 425), (429, 388, 400), (368, 397, 400), (404, 383, 372), (372, 383, 401), (428, 401, 383), (425, 381, 382), (403, 381, 402), (382, 403, 427), (381, 404, 402), (427, 379, 429), (427, 403, 379), (401, 429, 372), (428, 383, 406), (389, 406, 430), (385, 384, 406), (408, 409, 374), (408, 412, 375), (409, 408, 413), (414, 411, 367), (432, 410, 374), (424, 432, 374), (390, 433, 434), (431, 389, 409), (389, 373, 409), (431, 409, 413), (431, 413, 433), (415, 436, 380), (398, 415, 414), (418, 417, 416), (419, 417, 418), (420, 416, 419), (388, 418, 370), (388, 420, 418), (401, 420, 429), (434, 435, 385), (385, 435, 422), (416, 384, 369), (369, 385, 422), (434, 385, 390), (434, 436, 435), (370, 421, 371), (370, 422, 421), (438, 439, 437), (439, 440, 442), (437, 441, 438), (439, 443, 437), (441, 446, 444), (441, 444, 440), (444, 447, 442), (443, 446, 441), (442, 445, 443), (448, 451, 450), (450, 451, 452), (448, 454, 449), (448, 452, 453), (452, 456, 457), (453, 455, 454), (459, 460, 458), (461, 463, 460), (459, 458, 462), (461, 462, 464), (464, 466, 467), (464, 467, 463), (462, 465, 466), (438, 440, 439), (437, 443, 441), (439, 442, 443), (438, 441, 440), (442, 440, 444), (444, 446, 447), (443, 445, 446), (442, 447, 445), (448, 449, 451), (448, 453, 454), (448, 450, 452), (449, 454, 451), (454, 455, 456), (452, 451, 454), (452, 454, 456), (453, 457, 455), (453, 452, 457), (459, 461, 460), (461, 464, 463), (460, 463, 458), (461, 459, 462), (464, 462, 466), (462, 458, 463), (462, 463, 465), (463, 467, 465), (468, 473, 469), (475, 476, 472), (470, 472, 468), (469, 474, 471), (471, 475, 470), (478, 482, 479), (473, 478, 474), (474, 479, 475), (473, 476, 477), (477, 480, 481), (479, 480, 476), (477, 481, 478), (469, 470, 468), (489, 490, 486), (484, 486, 483), (485, 487, 488), (484, 488, 489), (493, 494, 495), (488, 491, 492), (489, 492, 493), (486, 491, 487), (490, 494, 491), (493, 495, 490), (487, 484, 483), (468, 472, 473), (475, 479, 476), (470, 475, 472), (469, 473, 474), (471, 474, 475), (478, 481, 482), (473, 477, 478), (474, 478, 479), (473, 472, 476), (481, 480, 482), (477, 476, 480), (479, 482, 480), (469, 471, 470), (483, 486, 487), (489, 493, 490), (484, 489, 486), (484, 485, 488), (493, 492, 494), (488, 487, 491), (489, 488, 492), (486, 490, 491), (490, 495, 494), (492, 491, 494), (487, 485, 484)])
me_cube.polygons.foreach_set('material_index', [0, 0, 0, 0, 0, 0, 0, 0, 0, 0, 0, 0, 0, 0, 0, 0, 0, 0, 0, 0, 0, 0, 0, 0, 0, 0, 0, 0, 0, 0, 0, 0, 0, 0, 0, 0, 0, 0, 0, 0, 0, 0, 0, 0, 0, 0, 0, 0, 0, 0, 0, 0, 0, 0, 0, 0, 0, 0, 0, 0, 0, 0, 0, 0, 0, 0, 0, 0, 0, 0, 0, 0, 0, 0, 0, 0, 0, 0, 0, 0, 0, 0, 0, 0, 0, 0, 0, 0, 0, 0, 0, 0, 0, 0, 0, 0, 0, 0, 0, 0, 0, 0, 0, 0, 0, 0, 0, 0, 0, 0, 0, 0, 0, 0, 0, 0, 0, 0, 0, 0, 0, 0, 0, 0, 0, 0, 0, 0, 0, 0, 0, 0, 0, 0, 0, 0, 0, 0, 0, 0, 0, 0, 0, 0, 0, 0, 0, 0, 0, 0, 0, 0, 0, 0, 0, 0, 0, 0, 0, 0, 0, 0, 0, 0, 0, 0, 0, 0, 0, 0, 0, 0, 0, 0, 0, 0, 0, 0, 0, 0, 0, 0, 0, 0, 0, 0, 0, 0, 0, 0, 0, 0, 0, 0, 0, 0, 0, 0, 0, 0, 0, 0, 0, 0, 0, 0, 0, 0, 0, 0, 0, 0, 0, 0, 0, 0, 0, 0, 0, 0, 0, 0, 0, 0, 0, 0, 0, 0, 0, 0, 0, 0, 0, 0, 0, 0, 0, 0, 0, 0, 0, 0, 0, 0, 0, 0, 0, 0, 0, 0, 0, 0, 0, 0, 0, 0, 0, 0, 0, 0, 0, 0, 0, 0, 0, 0, 0, 0, 0, 0, 0, 0, 0, 0, 0, 0, 0, 0, 0, 0, 0, 0, 0, 0, 0, 0, 0, 0, 0, 0, 0, 0, 0, 0, 0, 1, 1, 1, 1, 1, 1, 1, 1, 1, 1, 1, 1, 1, 1, 1, 1, 1, 1, 1, 1, 1, 1, 1, 1, 1, 1, 1, 1, 1, 1, 1, 1, 1, 1, 1, 1, 1, 1, 1, 1, 1, 1, 1, 1, 1, 1, 1, 1, 1, 1, 1, 1, 1, 1, 1, 1, 1, 1, 1, 1, 1, 1, 1, 1, 1, 1, 1, 1, 1, 1, 1, 1, 1, 1, 1, 1, 1, 1, 1, 1, 1, 1, 1, 1, 1, 1, 1, 1, 1, 1, 2, 2, 2, 2, 2, 2, 2, 2, 2, 2, 2, 2, 2, 2, 2, 2, 2, 2, 2, 2, 2, 2, 2, 2, 2, 2, 2, 2, 2, 2, 2, 2, 2, 2, 2, 2, 2, 2, 2, 2, 2, 2, 2, 2, 2, 2, 2, 2, 2, 2, 2, 2, 2, 2, 2, 2, 2, 2, 2, 2, 2, 2, 2, 3, 3, 3, 3, 3, 3, 3, 3, 3, 3, 3, 3, 3, 3, 3, 3, 3, 3, 3, 3, 3, 3, 3, 3, 3, 3, 3, 3, 3, 3, 3, 3, 3, 3, 3, 3, 3, 3, 3, 3, 3, 3, 3, 3, 3, 3, 3, 3, 3, 3, 3, 3, 3, 3, 3, 3, 3, 3, 3, 1, 1, 1, 1, 1, 1, 1, 1, 1, 1, 1, 1, 1, 1, 1, 1, 1, 1, 1, 1, 1, 1, 1, 1, 1, 1, 1, 1, 1, 1, 1, 1, 1, 1, 1, 1, 1, 1, 1, 1, 1, 1, 1, 1, 1, 1, 1, 1, 1, 1, 1, 1, 1, 1, 1, 1, 1, 1, 1, 1, 1, 1, 1, 1, 1, 1, 1, 1, 1, 1, 1, 1, 2, 2, 2, 2, 2, 2, 2, 2, 2, 2, 2, 2, 2, 2, 2, 2, 2, 2, 2, 2, 2, 2, 2, 2, 2, 2, 2, 2, 2, 2, 2, 2, 2, 2, 2, 2, 2, 2, 2, 2, 2, 2, 2, 2, 2, 2, 2, 2, 2, 2, 2, 3, 3, 3, 3, 3, 3, 3, 3, 3, 3, 3, 3, 3, 3, 3, 3, 3, 3, 3, 3, 3, 3, 3, 3, 3, 3, 3, 3, 3, 3, 3, 3, 3, 3, 3, 3, 3, 3, 3, 3, 3, 3, 3, 3, 3, 3, 3, 3, 3, 3, 3, 3, 3, 3, 3, 3, 3, 3, 3, 3, 3, 3, 3, 3, 3, 3, 3, 3, 3, 3, 3, 3, 3, 3, 3, 3, 3, 2, 2, 2, 2, 2, 2, 2, 2, 2, 2, 2, 2, 2, 2, 2, 2, 2, 2, 2, 2, 2, 2, 2, 2, 2, 2, 2, 2, 2, 2, 2, 2, 2, 2, 2, 2, 2, 2, 2, 2, 2, 2, 2, 2, 2, 2, 2, 2, 2, 2, 2, 2, 2, 2, 2, 2, 2, 2, 2, 2, 2, 2, 2, 2, 2, 2, 2, 2, 2, 2, 2, 2, 2, 2, 2, 2, 2, 2, 2, 2, 2, 2, 2, 2, 2, 2, 2, 2, 2, 2, 2, 2, 2, 2, 2, 2, 2, 2, 2, 2, 2, 2, 2, 2, 2, 2, 2, 2, 2, 2, 2, 2, 2, 2, 2, 2, 2, 2, 2, 2, 2, 2, 2, 2, 2, 2, 2, 2, 2, 2, 2, 2, 2, 2, 2, 2, 4, 4, 4, 4, 4, 4, 4, 4, 4, 5, 5, 5, 5, 5, 5, 6, 6, 6, 6, 6, 6, 6, 4, 4, 4, 4, 4, 4, 4, 4, 5, 5, 5, 5, 5, 5, 5, 5, 5, 6, 6, 6, 6, 6, 6, 6, 6, 7, 7, 7, 7, 7, 7, 7, 7, 7, 7, 7, 7, 7, 8, 8, 8, 8, 8, 8, 8, 8, 8, 8, 8, 7, 7, 7, 7, 7, 7, 7, 7, 7, 7, 7, 7, 7, 8, 8, 8, 8, 8, 8, 8, 8, 8, 8, 8])
_uv = me_cube.uv_layers.new(name='UVMap')
_uv.uv.foreach_set('vector', [0.6875, 0.4998, 0.75, 0.75, 0.75, 0.502, 0.75, 0.502, 0.8125, 0.75, 0.8125, 0.5, 0.625, 0.75, 0.6875, 0.75, 0.6875, 0.4998, 0.492, 0.2497, 0.5625, -2.657e-06, 0.4814, -1.131e-05, 0.3924, 0.2487, 0.4814, -1.131e-05, 0.375, 5.881e-06, 0.1306, 0.75, 0.3605, 0.5166, 0.1243, 0.5105, 0.4545, 0.4995, 0.4849, 0.75, 0.505, 0.4999, 0.505, 0.4999, 0.5625, 0.75, 0.5631, 0.4999, 0.3936, 0.4997, 0.4849, 0.75, 0.4545, 0.4995, 0.5631, 0.4999, 0.625, 0.75, 0.625, 0.5, 0.3924, 0.2487, 0.4929, 0.25, 0.492, 0.2497, 0.3933, 0.25, 0.4921, 0.25, 0.4929, 0.25, 0.5631, 0.25, 0.625, 0.25, 0.625, 0.2502, 0.75, 0.5, 0.6875, 0.5, 0.6875, 0.4998, 0.875, 0.5, 0.8125, 0.5, 0.8125, 0.5, 0.75, 0.5, 0.6875, 0.4998, 0.75, 0.502, 0.875, 0.5, 0.8125, 0.5, 0.875, 0.4998, 0.3936, 0.4997, 0.375, 0.5, 0.375, 0.5, 0.375, 0.5, 0.3524, 0.5, 0.375, 0.5, 0.394, 0.25, 0.49, 0.25, 0.394, 0.25, 0.3884, 0.25, 0.4915, 0.25, 0.394, 0.25, 0.3938, 0.25, 0.4905, 0.25, 0.3884, 0.25, 0.4905, 0.25, 0.5632, 0.25, 0.5632, 0.25, 0.5632, 0.25, 0.625, 0.25, 0.625, 0.25, 0.5632, 0.25, 0.625, 0.25, 0.625, 0.25, 0.4915, 0.25, 0.5632, 0.25, 0.49, 0.25, 0.4475, 0.5, 0.3931, 0.5, 0.3936, 0.4997, 0.3931, 0.5, 0.375, 0.5, 0.3936, 0.4997, 0.3954, 0.25, 0.49, 0.25, 0.4921, 0.25, 0.4921, 0.25, 0.5632, 0.25, 0.5631, 0.25, 0.3522, 0.5, 0.1247, 0.5, 0.3524, 0.5, 0.3938, 0.25, 0.4914, 0.25, 0.492, 0.25, 0.394, 0.25, 0.4918, 0.25, 0.4914, 0.25, 0.4914, 0.25, 0.5632, 0.25, 0.5632, 0.25, 0.5632, 0.25, 0.625, 0.25, 0.625, 0.25, 0.875, 0.5, 0.8125, 0.5, 0.8125, 0.5, 0.6875, 0.5, 0.625, 0.5, 0.625, 0.5, 0.3809, 0.5, 0.375, 0.5, 0.3931, 0.5, 0.3809, 0.5, 0.3522, 0.5, 0.375, 0.5, 0.6875, 0.5, 0.625, 0.5, 0.625, 0.5, 0.8125, 0.5, 0.75, 0.5, 0.75, 0.5, 0.75, 0.5, 0.6875, 0.5, 0.6875, 0.5, 0.875, 0.5, 0.8125, 0.5, 0.8125, 0.5, 0.3934, 0.5, 0.375, 0.5, 0.3932, 0.5, 0.375, 0.5, 0.3522, 0.5, 0.3809, 0.5, 0.4924, 0.25, 0.5632, 0.25, 0.4829, 0.25, 0.5632, 0.25, 0.625, 0.25, 0.5632, 0.25, 0.375, 0.5, 0.3545, 0.5, 0.375, 0.5, 0.3861, 0.25, 0.4918, 0.25, 0.3945, 0.25, 0.4829, 0.25, 0.5632, 0.25, 0.4918, 0.25, 0.5632, 0.25, 0.625, 0.25, 0.5632, 0.25, 0.3744, 0.5, 0.1379, 0.5, 0.3545, 0.5, 0.3664, 0.5, 0.3586, 0.4987, 0.1218, 0.5, 0.3586, 0.4987, 0.1266, 0.5, 0.1218, 0.5, 0.3744, 0.5, 0.3664, 0.5, 0.1379, 0.5, 0.8125, 0.5, 0.75, 0.5, 0.8125, 0.5, 0.875, 0.5, 0.8125, 0.5, 0.875, 0.5, 0.75, 0.5, 0.6875, 0.5, 0.75, 0.5, 0.6875, 0.5, 0.625, 0.5, 0.6875, 0.5, 0.3938, 0.5, 0.382, 0.5, 0.3744, 0.5, 0.375, 0.5, 0.3744, 0.5, 0.3545, 0.5, 0.3938, 0.5, 0.375, 0.5, 0.3934, 0.5, 0.7822, 0.5, 0.75, 0.5, 0.8125, 0.5, 0.875, 0.5, 0.8125, 0.5, 0.875, 0.5, 0.875, 0.5, 0.8125, 0.5, 0.875, 0.5, 0.7822, 0.5, 0.6338, 0.5, 0.6875, 0.5, 0.6875, 0.5, 0.6145, 0.4845, 0.625, 0.5, 0.6875, 0.5, 0.625, 0.5, 0.6875, 0.5, 0.8125, 0.5, 0.75, 0.5, 0.8125, 0.5, 0.875, 0.5, 0.8125, 0.5, 0.875, 0.5, 0.75, 0.5, 0.6875, 0.5, 0.75, 0.5, 0.6875, 0.5, 0.625, 0.5, 0.6875, 0.5, 0.8125, 0.5, 0.75, 0.5, 0.8125, 0.5, 0.3935, 0.5, 0.382, 0.5, 0.3664, 0.5, 0.382, 0.5, 0.3664, 0.5, 0.3744, 0.5, 0.4917, 0.25, 0.5632, 0.25, 0.4918, 0.25, 0.3941, 0.25, 0.4918, 0.25, 0.3944, 0.25, 0.5632, 0.25, 0.625, 0.25, 0.5632, 0.25, 0.4918, 0.25, 0.5632, 0.25, 0.4924, 0.25, 0.4873, 0.339, 0.6145, 0.4845, 0.6095, 0.344, 0.3751, 0.3165, 0.4881, 0.25, 0.3762, 0.283, 0.375, 0.4057, 0.4855, 0.4825, 0.4873, 0.339, 0.4873, 0.339, 0.6147, 0.25, 0.4881, 0.25, 0.378, 0.4885, 0.3586, 0.4987, 0.38, 0.4975, 0.4881, 0.25, 0.563, 0.25, 0.4908, 0.25, 0.3821, 0.253, 0.4908, 0.25, 0.3941, 0.25, 0.3791, 0.2601, 0.4908, 0.25, 0.3821, 0.253, 0.3762, 0.283, 0.4881, 0.25, 0.3791, 0.2601, 0.563, 0.25, 0.625, 0.25, 0.5632, 0.25, 0.4908, 0.25, 0.5632, 0.25, 0.4917, 0.25, 0.3586, 0.4987, 0.1585, 0.5, 0.1266, 0.5, 0.5631, 0.5, 0.5297, 0.5, 0.4905, 0.5, 0.625, 0.5, 0.5632, 0.5, 0.625, 0.5, 0.625, 0.5, 0.5297, 0.5, 0.5631, 0.5, 0.5297, 0.5, 0.3725, 0.4747, 0.378, 0.4885, 0.4905, 0.5, 0.378, 0.4885, 0.38, 0.4975, 0.4905, 0.5, 0.38, 0.4975, 0.3937, 0.4997, 0.4909, 0.5, 0.3937, 0.4997, 0.382, 0.5, 0.5631, 0.5, 0.4909, 0.5, 0.5632, 0.5, 0.3725, 0.4747, 0.375, 0.4057, 0.3751, 0.3165, 0.3802, 0.25, 0.3941, 0.25, 0.3944, 0.25, 0.5632, 0.5, 0.4896, 0.5, 0.5632, 0.5, 0.625, 0.5, 0.5632, 0.5, 0.625, 0.5, 0.625, 0.5, 0.5632, 0.5, 0.625, 0.5, 0.4896, 0.5, 0.382, 0.5, 0.3935, 0.5, 0.4896, 0.5, 0.382, 0.5, 0.4909, 0.5, 0.5632, 0.5, 0.4909, 0.5, 0.5632, 0.5, 0.625, 0.5, 0.5632, 0.5, 0.625, 0.5, 0.4909, 0.5, 0.3938, 0.5, 0.4916, 0.5, 0.4916, 0.5, 0.3934, 0.5, 0.4928, 0.5, 0.5632, 0.5, 0.4928, 0.5, 0.5632, 0.5, 0.3756, 0.25, 0.3802, 0.25, 0.3755, 0.25, 0.3756, 0.25, 0.3861, 0.25, 0.3802, 0.25, 0.3802, 0.25, 0.3861, 0.25, 0.3945, 0.25, 0.625, 0.5, 0.5632, 0.5, 0.5632, 0.5, 0.3756, 0.25, 0.3802, 0.25, 0.3861, 0.25, 0.3861, 0.25, 0.3944, 0.25, 0.4829, 0.25, 0.625, 0.5, 0.5632, 0.5, 0.5632, 0.5, 0.5632, 0.5, 0.4928, 0.5, 0.4932, 0.5, 0.4932, 0.5, 0.3934, 0.5, 0.3932, 0.5, 0.4917, 0.5, 0.3932, 0.5, 0.3809, 0.5, 0.5632, 0.5, 0.4932, 0.5, 0.4917, 0.5, 0.5632, 0.5, 0.4917, 0.5, 0.4942, 0.5, 0.4917, 0.5, 0.3931, 0.5, 0.4942, 0.5, 0.4942, 0.5, 0.3931, 0.5, 0.4475, 0.5, 0.5052, 0.5, 0.4942, 0.5, 0.4475, 0.5, 0.5632, 0.5, 0.4942, 0.5, 0.5052, 0.5, 0.3755, 0.25, 0.3802, 0.25, 0.3754, 0.25, 0.3802, 0.25, 0.394, 0.25, 0.3802, 0.25, 0.3802, 0.25, 0.394, 0.25, 0.3954, 0.25, 0.3802, 0.25, 0.3954, 0.25, 0.3933, 0.25, 0.3756, 0.25, 0.3802, 0.25, 0.3755, 0.25, 0.625, 0.5, 0.5632, 0.5, 0.5632, 0.5, 0.3754, 0.25, 0.3802, 0.25, 0.3756, 0.25, 0.3884, 0.25, 0.394, 0.25, 0.3802, 0.25, 0.5631, 0.4999, 0.5052, 0.5, 0.505, 0.4999, 0.505, 0.4999, 0.4475, 0.5, 0.4545, 0.4995, 0.625, 0.5, 0.5632, 0.5, 0.5631, 0.4999, 0.4545, 0.4995, 0.4475, 0.5, 0.3936, 0.4997, 0.3802, 0.25, 0.3924, 0.2487, 0.3795, 0.243, 0.3755, 0.25, 0.3795, 0.243, 0.3752, 0.2228, 0.375, 0.75, 0.3936, 0.4997, 0.375, 0.5, 0.3752, 0.2228, 0.3795, 0.243, 0.375, -3.338e-06, 0.6875, 0.4998, 0.6875, 0.75, 0.75, 0.75, 0.75, 0.502, 0.75, 0.75, 0.8125, 0.75, 0.625, 0.5, 0.625, 0.75, 0.6875, 0.4998, 0.8125, 0.75, 0.875, 0.75, 0.875, 0.4998, 0.8125, 0.5, 0.8125, 0.75, 0.875, 0.4998, 0.3924, 0.2487, 0.492, 0.2497, 0.4814, -1.131e-05, 0.492, 0.2497, 0.5631, 0.25, 0.5625, -2.657e-06, 0.5625, -2.657e-06, 0.5631, 0.25, 0.625, 0.2502, 0.5625, -2.657e-06, 0.625, 0.2502, 0.625, 2.322e-07, 0.1306, 0.75, 0.375, 0.75, 0.3605, 0.5166, 0.505, 0.4999, 0.4849, 0.75, 0.5625, 0.75, 0.3936, 0.4997, 0.375, 0.75, 0.4849, 0.75, 0.5631, 0.4999, 0.5625, 0.75, 0.625, 0.75, 0.3924, 0.2487, 0.3933, 0.25, 0.4929, 0.25, 0.3933, 0.25, 0.3954, 0.25, 0.4921, 0.25, 0.4929, 0.25, 0.4921, 0.25, 0.5631, 0.25, 0.492, 0.2497, 0.4929, 0.25, 0.5631, 0.25, 0.3605, 0.5166, 0.1292, 0.5, 0.1243, 0.5105, 0.8125, 0.5, 0.8125, 0.5, 0.75, 0.5, 0.6875, 0.4998, 0.6875, 0.5, 0.625, 0.5, 0.3524, 0.5, 0.1292, 0.5, 0.3605, 0.5166, 0.8125, 0.5, 0.75, 0.5, 0.75, 0.502, 0.6875, 0.4998, 0.625, 0.5, 0.625, 0.5, 0.375, 0.5, 0.3524, 0.5, 0.3605, 0.5166, 0.4915, 0.25, 0.4905, 0.25, 0.5632, 0.25, 0.394, 0.25, 0.4915, 0.25, 0.49, 0.25, 0.3884, 0.25, 0.4905, 0.25, 0.4915, 0.25, 0.3938, 0.25, 0.492, 0.25, 0.4905, 0.25, 0.4905, 0.25, 0.492, 0.25, 0.5632, 0.25, 0.5632, 0.25, 0.5632, 0.25, 0.625, 0.25, 0.5632, 0.25, 0.5632, 0.25, 0.625, 0.25, 0.4915, 0.25, 0.5632, 0.25, 0.5632, 0.25, 0.375, 0.5, 0.3522, 0.5, 0.3524, 0.5, 0.4921, 0.25, 0.49, 0.25, 0.5632, 0.25, 0.3954, 0.25, 0.394, 0.25, 0.49, 0.25, 0.5631, 0.25, 0.5632, 0.25, 0.625, 0.25, 0.3524, 0.5, 0.1247, 0.5, 0.1292, 0.5, 0.492, 0.25, 0.4914, 0.25, 0.5632, 0.25, 0.3938, 0.25, 0.394, 0.25, 0.4914, 0.25, 0.394, 0.25, 0.3945, 0.25, 0.4918, 0.25, 0.4914, 0.25, 0.4918, 0.25, 0.5632, 0.25, 0.5632, 0.25, 0.5632, 0.25, 0.625, 0.25, 0.3522, 0.5, 0.1286, 0.5, 0.1247, 0.5, 0.875, 0.5, 0.875, 0.5, 0.8125, 0.5, 0.875, 0.5, 0.875, 0.5, 0.8125, 0.5, 0.8125, 0.5, 0.8125, 0.5, 0.75, 0.5, 0.75, 0.5, 0.75, 0.5, 0.6875, 0.5, 0.3545, 0.5, 0.1264, 0.5, 0.1286, 0.5, 0.3522, 0.5, 0.3545, 0.5, 0.1286, 0.5, 0.875, 0.5, 0.875, 0.5, 0.8125, 0.5, 0.8125, 0.5, 0.8125, 0.5, 0.75, 0.5, 0.6875, 0.5, 0.6875, 0.5, 0.625, 0.5, 0.375, 0.5, 0.3545, 0.5, 0.3522, 0.5, 0.3932, 0.5, 0.375, 0.5, 0.3809, 0.5, 0.4924, 0.25, 0.5632, 0.25, 0.5632, 0.25, 0.4829, 0.25, 0.3944, 0.25, 0.4924, 0.25, 0.5632, 0.25, 0.625, 0.25, 0.625, 0.25, 0.3934, 0.5, 0.375, 0.5, 0.375, 0.5, 0.3861, 0.25, 0.4829, 0.25, 0.4918, 0.25, 0.4829, 0.25, 0.5632, 0.25, 0.5632, 0.25, 0.3545, 0.5, 0.1379, 0.5, 0.1264, 0.5, 0.1379, 0.5, 0.3664, 0.5, 0.1218, 0.5, 0.75, 0.5, 0.6875, 0.5, 0.6875, 0.5, 0.875, 0.5, 0.8125, 0.5, 0.8125, 0.5, 0.8125, 0.5, 0.75, 0.5, 0.75, 0.5, 0.6875, 0.5, 0.625, 0.5, 0.625, 0.5, 0.3938, 0.5, 0.3744, 0.5, 0.375, 0.5, 0.75, 0.5, 0.6875, 0.5, 0.6875, 0.5, 0.75, 0.5, 0.7822, 0.5, 0.6875, 0.5, 0.875, 0.5, 0.8125, 0.5, 0.8125, 0.5, 0.875, 0.5, 0.7822, 0.5, 0.8125, 0.5, 0.875, 0.5, 0.781, 0.5, 0.7822, 0.5, 0.7822, 0.5, 0.781, 0.5, 0.6338, 0.5, 0.6875, 0.5, 0.625, 0.5, 0.625, 0.5, 0.75, 0.5, 0.6875, 0.5, 0.6875, 0.5, 0.875, 0.5, 0.8125, 0.5, 0.8125, 0.5, 0.8125, 0.5, 0.75, 0.5, 0.75, 0.5, 0.6875, 0.5, 0.625, 0.5, 0.625, 0.5, 0.6875, 0.5, 0.625, 0.5, 0.625, 0.5, 0.3664, 0.5, 0.382, 0.5, 0.3586, 0.4987, 0.382, 0.5, 0.3935, 0.5, 0.3664, 0.5, 0.4917, 0.25, 0.5632, 0.25, 0.5632, 0.25, 0.3944, 0.25, 0.4918, 0.25, 0.4924, 0.25, 0.3941, 0.25, 0.4917, 0.25, 0.4918, 0.25, 0.5632, 0.25, 0.625, 0.25, 0.625, 0.25, 0.4873, 0.339, 0.4855, 0.4825, 0.6145, 0.4845, 0.3751, 0.3165, 0.4873, 0.339, 0.4881, 0.25, 0.3751, 0.3165, 0.375, 0.4057, 0.4873, 0.339, 0.375, 0.4057, 0.3725, 0.4747, 0.4855, 0.4825, 0.4873, 0.339, 0.6095, 0.344, 0.6147, 0.25, 0.378, 0.4885, 0.3725, 0.4747, 0.3586, 0.4987, 0.382, 0.5, 0.38, 0.4975, 0.3586, 0.4987, 0.382, 0.5, 0.3937, 0.4997, 0.38, 0.4975, 0.3941, 0.25, 0.4908, 0.25, 0.4917, 0.25, 0.3791, 0.2601, 0.4881, 0.25, 0.4908, 0.25, 0.4881, 0.25, 0.6147, 0.25, 0.563, 0.25, 0.563, 0.25, 0.6147, 0.25, 0.625, 0.25, 0.563, 0.25, 0.625, 0.25, 0.625, 0.25, 0.4908, 0.25, 0.563, 0.25, 0.5632, 0.25, 0.3586, 0.4987, 0.3725, 0.4747, 0.1585, 0.5, 0.3786, 0.25, 0.3791, 0.2601, 0.3821, 0.253, 0.3786, 0.25, 0.3751, 0.3165, 0.3791, 0.2601, 0.3791, 0.2601, 0.3751, 0.3165, 0.3762, 0.283, 0.3786, 0.25, 0.3821, 0.253, 0.3941, 0.25, 0.625, 0.5, 0.5631, 0.5, 0.5632, 0.5, 0.625, 0.5, 0.6145, 0.4845, 0.5297, 0.5, 0.5297, 0.5, 0.6145, 0.4845, 0.4855, 0.4825, 0.5297, 0.5, 0.4855, 0.4825, 0.3725, 0.4747, 0.4905, 0.5, 0.5297, 0.5, 0.378, 0.4885, 0.4909, 0.5, 0.4905, 0.5, 0.3937, 0.4997, 0.5631, 0.5, 0.4905, 0.5, 0.4909, 0.5, 0.3756, 0.25, 0.3786, 0.25, 0.3802, 0.25, 0.3802, 0.25, 0.3786, 0.25, 0.3941, 0.25, 0.5632, 0.5, 0.4909, 0.5, 0.4896, 0.5, 0.625, 0.5, 0.5632, 0.5, 0.5632, 0.5, 0.625, 0.5, 0.5632, 0.5, 0.5632, 0.5, 0.4896, 0.5, 0.4909, 0.5, 0.382, 0.5, 0.4896, 0.5, 0.3935, 0.5, 0.382, 0.5, 0.5632, 0.5, 0.4896, 0.5, 0.4909, 0.5, 0.5632, 0.5, 0.4909, 0.5, 0.4916, 0.5, 0.625, 0.5, 0.5632, 0.5, 0.5632, 0.5, 0.4909, 0.5, 0.382, 0.5, 0.3938, 0.5, 0.4916, 0.5, 0.3938, 0.5, 0.3934, 0.5, 0.5632, 0.5, 0.4916, 0.5, 0.4928, 0.5, 0.625, 0.5, 0.625, 0.5, 0.5632, 0.5, 0.5632, 0.5, 0.5632, 0.5, 0.4928, 0.5, 0.3756, 0.25, 0.3756, 0.25, 0.3861, 0.25, 0.3861, 0.25, 0.3802, 0.25, 0.3944, 0.25, 0.4932, 0.5, 0.4928, 0.5, 0.3934, 0.5, 0.4917, 0.5, 0.4932, 0.5, 0.3932, 0.5, 0.5632, 0.5, 0.5632, 0.5, 0.4932, 0.5, 0.625, 0.5, 0.625, 0.5, 0.5632, 0.5, 0.4917, 0.5, 0.3809, 0.5, 0.3931, 0.5, 0.3802, 0.25, 0.394, 0.25, 0.3938, 0.25, 0.3755, 0.25, 0.3802, 0.25, 0.3802, 0.25, 0.3802, 0.25, 0.3945, 0.25, 0.394, 0.25, 0.3756, 0.25, 0.3802, 0.25, 0.3802, 0.25, 0.3802, 0.25, 0.3802, 0.25, 0.394, 0.25, 0.5632, 0.5, 0.5632, 0.5, 0.5052, 0.5, 0.3754, 0.25, 0.3884, 0.25, 0.3802, 0.25, 0.3754, 0.25, 0.3802, 0.25, 0.3884, 0.25, 0.3802, 0.25, 0.3938, 0.25, 0.3884, 0.25, 0.3802, 0.25, 0.394, 0.25, 0.394, 0.25, 0.5631, 0.4999, 0.5632, 0.5, 0.5052, 0.5, 0.505, 0.4999, 0.5052, 0.5, 0.4475, 0.5, 0.625, 0.5, 0.625, 0.5, 0.5632, 0.5, 0.3802, 0.25, 0.3933, 0.25, 0.3924, 0.2487, 0.3755, 0.25, 0.3802, 0.25, 0.3795, 0.243, 0.375, 0.75, 0.375, 0.75, 0.3936, 0.4997, 0.3605, 0.5166, 0.375, 0.75, 0.375, 0.5, 0.375, -3.338e-06, 0.3795, 0.243, 0.375, 5.881e-06, 0.3795, 0.243, 0.3924, 0.2487, 0.375, 5.881e-06, 0.0, 0.0, 0.0, 0.0, 0.0, 0.0, 0.0, 0.0, 0.0, 0.0, 0.0, 0.0, 0.0, 0.0, 0.0, 0.0, 0.0, 0.0, 0.0, 0.0, 0.0, 0.0, 0.0, 0.0, 0.0, 0.0, 0.0, 0.0, 0.0, 0.0, 0.0, 0.0, 0.0, 0.0, 0.0, 0.0, 0.0, 0.0, 0.0, 0.0, 0.0, 0.0, 0.0, 0.0, 0.0, 0.0, 0.0, 0.0, 0.0, 0.0, 0.0, 0.0, 0.0, 0.0, 0.0, 0.0, 0.0, 0.0, 0.0, 0.0, 0.0, 0.0, 0.0, 0.0, 0.0, 0.0, 0.0, 0.0, 0.0, 0.0, 0.0, 0.0, 0.0, 0.0, 0.0, 0.0, 0.0, 0.0, 0.0, 0.0, 0.0, 0.0, 0.0, 0.0, 0.0, 0.0, 0.0, 0.0, 0.0, 0.0, 0.0, 0.0, 0.0, 0.0, 0.0, 0.0, 0.0, 0.0, 0.0, 0.0, 0.0, 0.0, 0.0, 0.0, 0.0, 0.0, 0.0, 0.0, 0.0, 0.0, 0.0, 0.0, 0.0, 0.0, 0.0, 0.0, 0.0, 0.0, 0.0, 0.0, 0.0, 0.0, 0.0, 0.0, 0.0, 0.0, 0.0, 0.0, 0.0, 0.0, 0.0, 0.0, 0.0, 0.0, 0.0, 0.0, 0.0, 0.0, 0.0, 0.0, 0.0, 0.0, 0.0, 0.0, 0.0, 0.0, 0.0, 0.0, 0.0, 0.0, 0.0, 0.0, 0.0, 0.0, 0.0, 0.0, 0.0, 0.0, 0.0, 0.0, 0.0, 0.0, 0.0, 0.0, 0.0, 0.0, 0.0, 0.0, 0.0, 0.0, 0.0, 0.0, 0.0, 0.0, 0.0, 0.0, 0.0, 0.0, 0.0, 0.0, 0.0, 0.0, 0.0, 0.0, 0.0, 0.0, 0.0, 0.0, 0.0, 0.0, 0.0, 0.0, 0.0, 0.0, 0.0, 0.0, 0.0, 0.0, 0.0, 0.0, 0.0, 0.0, 0.0, 0.0, 0.0, 0.0, 0.0, 0.0, 0.0, 0.0, 0.0, 0.0, 0.0, 0.0, 0.0, 0.0, 0.0, 0.0, 0.0, 0.0, 0.0, 0.0, 0.0, 0.0, 0.0, 0.0, 0.0, 0.0, 0.0, 0.0, 0.0, 0.0, 0.0, 0.0, 0.0, 0.0, 0.0, 0.0, 0.0, 0.0, 0.0, 0.0, 0.0, 0.0, 0.0, 0.0, 0.0, 0.0, 0.0, 0.0, 0.0, 0.0, 0.0, 0.0, 0.0, 0.0, 0.0, 0.0, 0.0, 0.0, 0.0, 0.0, 0.0, 0.0, 0.0, 0.0, 0.0, 0.0, 0.0, 0.0, 0.0, 0.0, 0.0, 0.0, 0.0, 0.0, 0.0, 0.0, 0.0, 0.0, 0.0, 0.0, 0.0, 0.0, 0.0, 0.0, 0.0, 0.0, 0.0, 0.0, 0.0, 0.0, 0.0, 0.0, 0.0, 0.0, 0.0, 0.0, 0.0, 0.0, 0.0, 0.0, 0.0, 0.0, 0.0, 0.0, 0.0, 0.0, 0.0, 0.0, 0.0, 0.0, 0.0, 0.0, 0.0, 0.0, 0.0, 0.0, 0.0, 0.0, 0.0, 0.0, 0.0, 0.0, 0.0, 0.0, 0.0, 0.0, 0.0, 0.0, 0.0, 0.0, 0.0, 0.0, 0.0, 0.0, 0.0, 0.0, 0.0, 0.0, 0.0, 0.0, 0.0, 0.0, 0.0, 0.0, 0.0, 0.0, 0.0, 0.0, 0.0, 0.0, 0.0, 0.0, 0.0, 0.0, 0.0, 0.0, 0.0, 0.0, 0.0, 0.0, 0.0, 0.0, 0.0, 0.0, 0.0, 0.0, 0.0, 0.0, 0.0, 0.0, 0.0, 0.0, 0.0, 0.0, 0.0, 0.0, 0.0, 0.0, 0.0, 0.0, 0.0, 0.0, 0.0, 0.0, 0.0, 0.0, 0.0, 0.0, 0.0, 0.0, 0.0, 0.0, 0.0, 0.0, 0.0, 0.0, 0.0, 0.0, 0.0, 0.0, 0.0, 0.0, 0.0, 0.0, 0.0, 0.0, 0.0, 0.0, 0.0, 0.0, 0.0, 0.0, 0.0, 0.0, 0.0, 0.0, 0.0, 0.0, 0.0, 0.0, 0.0, 0.0, 0.0, 0.0, 0.0, 0.0, 0.0, 0.0, 0.0, 0.0, 0.0, 0.0, 0.0, 0.0, 0.0, 0.0, 0.0, 0.0, 0.0, 0.0, 0.0, 0.0, 0.0, 0.0, 0.0, 0.0, 0.0, 0.0, 0.0, 0.0, 0.0, 0.0, 0.0, 0.0, 0.0, 0.0, 0.0, 0.0, 0.0, 0.0, 0.0, 0.0, 0.0, 0.0, 0.0, 0.0, 0.0, 0.0, 0.0, 0.0, 0.0, 0.0, 0.0, 0.0, 0.0, 0.0, 0.0, 0.0, 0.0, 0.0, 0.0, 0.0, 0.0, 0.0, 0.0, 0.0, 0.0, 0.0, 0.0, 0.0, 0.0, 0.0, 0.0, 0.0, 0.0, 0.0, 0.0, 0.0, 0.0, 0.0, 0.0, 0.0, 0.0, 0.0, 0.0, 0.0, 0.0, 0.0, 0.0, 0.0, 0.0, 0.0, 0.0, 0.0, 0.0, 0.0, 0.0, 0.0, 0.0, 0.0, 0.0, 0.0, 0.0, 0.0, 0.0, 0.0, 0.0, 0.0, 0.0, 0.0, 0.0, 0.0, 0.0, 0.0, 0.0, 0.0, 0.0, 0.0, 0.0, 0.0, 0.0, 0.0, 0.0, 0.0, 0.0, 0.0, 0.0, 0.0, 0.0, 0.0, 0.0, 0.0, 0.0, 0.0, 0.0, 0.0, 0.0, 0.0, 0.0, 0.0, 0.0, 0.0, 0.0, 0.0, 0.0, 0.0, 0.0, 0.0, 0.0, 0.0, 0.0, 0.0, 0.0, 0.0, 0.0, 0.0, 0.0, 0.0, 0.0, 0.0, 0.0, 0.0, 0.0, 0.0, 0.0, 0.0, 0.0, 0.0, 0.0, 0.0, 0.0, 0.0, 0.0, 0.0, 0.0, 0.0, 0.0, 0.0, 0.0, 0.0, 0.0, 0.0, 0.0, 0.0, 0.0, 0.0, 0.0, 0.0, 0.0, 0.0, 0.0, 0.0, 0.0, 0.0, 0.0, 0.0, 0.0, 0.0, 0.0, 0.0, 0.0, 0.0, 0.0, 0.0, 0.0, 0.0, 0.0, 0.0, 0.0, 0.0, 0.0, 0.0, 0.0, 0.0, 0.0, 0.0, 0.0, 0.0, 0.0, 0.0, 0.0, 0.0, 0.0, 0.0, 0.0, 0.0, 0.0, 0.0, 0.0, 0.0, 0.0, 0.0, 0.0, 0.0, 0.0, 0.0, 0.0, 0.0, 0.0, 0.0, 0.0, 0.0, 0.0, 0.0, 0.0, 0.0, 0.0, 0.0, 0.0, 0.0, 0.0, 0.0, 0.0, 0.0, 0.0, 0.0, 0.0, 0.0, 0.0, 0.0, 0.0, 0.0, 0.0, 0.0, 0.0, 0.0, 0.0, 0.0, 0.0, 0.0, 0.0, 0.0, 0.0, 0.0, 0.0, 0.0, 0.0, 0.0, 0.0, 0.0, 0.0, 0.0, 0.0, 0.0, 0.0, 0.0, 0.0, 0.0, 0.0, 0.0, 0.0, 0.0, 0.0, 0.0, 0.0, 0.0, 0.0, 0.0, 0.0, 0.0, 0.0, 0.0, 0.0, 0.0, 0.0, 0.0, 0.0, 0.0, 0.0, 0.0, 0.0, 0.0, 0.0, 0.0, 0.0, 0.0, 0.0, 0.0, 0.0, 0.0, 0.0, 0.0, 0.0, 0.0, 0.0, 0.0, 0.0, 0.0, 0.0, 0.0, 0.0, 0.0, 0.0, 0.0, 0.0, 0.0, 0.0, 0.0, 0.0, 0.0, 0.0, 0.0, 0.0, 0.0, 0.0, 0.0, 0.0, 0.0, 0.0, 0.0, 0.0, 0.0, 0.0, 0.0, 0.0, 0.0, 0.0, 0.0, 0.0, 0.0, 0.0, 0.0, 0.0, 0.0, 0.0, 0.0, 0.0, 0.0, 0.0, 0.0, 0.0, 0.0, 0.0, 0.0, 0.0, 0.0, 0.0, 0.0, 0.0, 0.0, 0.0, 0.0, 0.0, 0.0, 0.0, 0.0, 0.0, 0.0, 0.0, 0.0, 0.0, 0.0, 0.0, 0.0, 0.0, 0.0, 0.0, 0.0, 0.0, 0.0, 0.0, 0.0, 0.0, 0.0, 0.0, 0.0, 0.0, 0.0, 0.0, 0.0, 0.0, 0.0, 0.0, 0.0, 0.0, 0.0, 0.0, 0.0, 0.0, 0.0, 0.0, 0.0, 0.0, 0.0, 0.0, 0.0, 0.0, 0.0, 0.0, 0.0, 0.0, 0.0, 0.0, 0.0, 0.0, 0.0, 0.0, 0.0, 0.0, 0.0, 0.0, 0.0, 0.0, 0.0, 0.0, 0.0, 0.0, 0.0, 0.0, 0.0, 0.0, 0.0, 0.0, 0.0, 0.0, 0.0, 0.0, 0.0, 0.0, 0.0, 0.0, 0.0, 0.0, 0.0, 0.0, 0.0, 0.0, 0.0, 0.0, 0.0, 0.0, 0.0, 0.0, 0.0, 0.0, 0.0, 0.0, 0.0, 0.0, 0.0, 0.0, 0.0, 0.0, 0.0, 0.0, 0.0, 0.0, 0.0, 0.0, 0.0, 0.0, 0.0, 0.0, 0.0, 0.0, 0.0, 0.0, 0.0, 0.0, 0.0, 0.0, 0.0, 0.0, 0.0, 0.0, 0.0, 0.0, 0.0, 0.0, 0.0, 0.0, 0.0, 0.0, 0.0, 0.0, 0.0, 0.0, 0.0, 0.0, 0.0, 0.0, 0.0, 0.0, 0.0, 0.0, 0.0, 0.0, 0.0, 0.0, 0.0, 0.0, 0.0, 0.0, 0.0, 0.0, 0.0, 0.0, 0.0, 0.0, 0.0, 0.0, 0.0, 0.0, 0.0, 0.0, 0.0, 0.0, 0.0, 0.0, 0.0, 0.0, 0.0, 0.0, 0.0, 0.0, 0.0, 0.0, 0.0, 0.0, 0.0, 0.0, 0.0, 0.0, 0.0, 0.0, 0.0, 0.0, 0.0, 0.0, 0.0, 0.0, 0.0, 0.0, 0.0, 0.0, 0.0, 0.0, 0.0, 0.0, 0.0, 0.0, 0.0, 0.0, 0.0, 0.0, 0.0, 0.0, 0.0, 0.0, 0.0, 0.0, 0.0, 0.0, 0.0, 0.0, 0.0, 0.0, 0.0, 0.0, 0.0, 0.0, 0.0, 0.0, 0.0, 0.0, 0.0, 0.0, 0.0, 0.0, 0.0, 0.0, 0.0, 0.0, 0.0, 0.0, 0.0, 0.0, 0.0, 0.0, 0.0, 0.0, 0.0, 0.0, 0.0, 0.0, 0.0, 0.0, 0.0, 0.0, 0.0, 0.0, 0.0, 0.0, 0.0, 0.0, 0.0, 0.0, 0.0, 0.0, 0.0, 0.0, 0.0, 0.0, 0.0, 0.0, 0.0, 0.0, 0.0, 0.0, 0.0, 0.0, 0.0, 0.0, 0.0, 0.0, 0.0, 0.0, 0.0, 0.0, 0.0, 0.0, 0.0, 0.0, 0.0, 0.0, 0.0, 0.0, 0.0, 0.0, 0.0, 0.0, 0.0, 0.0, 0.0, 0.0, 0.0, 0.0, 0.0, 0.0, 0.0, 0.0, 0.0, 0.0, 0.0, 0.0, 0.0, 0.0, 0.0, 0.0, 0.0, 0.0, 0.0, 0.0, 0.0, 0.0, 0.0, 0.0, 0.0, 0.0, 0.0, 0.0, 0.0, 0.0, 0.0, 0.0, 0.0, 0.0, 0.0, 0.0, 0.0, 0.0, 0.0, 0.0, 0.0, 0.0, 0.0, 0.0, 0.0, 0.0, 0.0, 0.0, 0.0, 0.0, 0.0, 0.0, 0.0, 0.0, 0.0, 0.0, 0.0, 0.0, 0.0, 0.0, 0.0, 0.0, 0.0, 0.0, 0.0, 0.0, 0.0, 0.0, 0.0, 0.0, 0.0, 0.0, 0.0, 0.0, 0.0, 0.0, 0.0, 0.0, 0.0, 0.0, 0.0, 0.0, 0.0, 0.0, 0.0, 0.0, 0.0, 0.0, 0.0, 0.0, 0.0, 0.0, 0.0, 0.0, 0.0, 0.0, 0.0, 0.0, 0.0, 0.0, 0.0, 0.0, 0.0, 0.0, 0.0, 0.0, 0.0, 0.0, 0.0, 0.0, 0.0, 0.0, 0.0, 0.0, 0.0, 0.0, 0.0, 0.0, 0.0, 0.0, 0.0, 0.0, 0.0, 0.0, 0.0, 0.0, 0.0, 0.0, 0.0, 0.0, 0.0, 0.0, 0.0, 0.0, 0.0, 0.0, 0.0, 0.0, 0.0, 0.0, 0.0, 0.0, 0.0, 0.0, 0.0, 0.0, 0.0, 0.0, 0.0, 0.0, 0.0, 0.0, 0.0, 0.0, 0.0, 0.0, 0.0, 0.0, 0.0, 0.0, 0.0, 0.0, 0.0, 0.0, 0.0, 0.0, 0.0, 0.0, 0.0, 0.0, 0.0, 0.0, 0.0, 0.0, 0.0, 0.0, 0.0, 0.0, 0.0, 0.0, 0.0, 0.0, 0.0, 0.0, 0.0, 0.0, 0.0, 0.0, 0.0, 0.0, 0.0, 0.0, 0.0, 0.0, 0.0, 0.0, 0.0, 0.0, 0.0, 0.0, 0.0, 0.0, 0.0, 0.0, 0.0, 0.0, 0.0, 0.0, 0.0, 0.0, 0.0, 0.0, 0.0, 0.0, 0.0, 0.0, 0.0, 0.0, 0.0, 0.0, 0.0, 0.0, 0.0, 0.0, 0.0, 0.0, 0.0, 0.0, 0.0, 0.0, 0.0, 0.0, 0.0, 0.0, 0.0, 0.0, 0.0, 0.0, 0.0, 0.0, 0.0, 0.0, 0.0, 0.0, 0.0, 0.0, 0.0, 0.0, 0.0, 0.0, 0.0, 0.0, 0.0, 0.0, 0.0, 0.0, 0.0, 0.0, 0.0, 0.0, 0.0, 0.0, 0.0, 0.0, 0.0, 0.0, 0.0, 0.0, 0.0, 0.0, 0.0, 0.0, 0.0, 0.0, 0.0, 0.0, 0.0, 0.0, 0.0, 0.0, 0.0, 0.0, 0.0, 0.0, 0.0, 0.0, 0.0, 0.0, 0.0, 0.0, 0.0, 0.0, 0.0, 0.0, 0.0, 0.0, 0.0, 0.0, 0.0, 0.0, 0.0, 0.0, 0.0, 0.0, 0.0, 0.0, 0.0, 0.0, 0.0, 0.0, 0.0, 0.0, 0.0, 0.0, 0.0, 0.0, 0.0, 0.0, 0.0, 0.0, 0.0, 0.0, 0.0, 0.0, 0.0, 0.0, 0.0, 0.0, 0.0, 0.0, 0.0, 0.0, 0.0, 0.0, 0.0, 0.0, 0.0, 0.0, 0.0, 0.0, 0.0, 0.0, 0.0, 0.0, 0.0, 0.0, 0.0, 0.0, 0.0, 0.0, 0.0, 0.0, 0.0, 0.0, 0.0, 0.0, 0.0, 0.0, 0.0, 0.0, 0.0, 0.0, 0.0, 0.0, 0.0, 0.0, 0.0, 0.0, 0.0, 0.0, 0.0, 0.0, 0.0, 0.0, 0.0, 0.0, 0.0, 0.0, 0.0, 0.0, 0.0, 0.0, 0.0, 0.0, 0.0, 0.0, 0.0, 0.0, 0.0, 0.0, 0.0, 0.0, 0.0, 0.0, 0.0, 0.0, 0.0, 0.0, 0.0, 0.0, 0.0, 0.0, 0.0, 0.0, 0.0, 0.0, 0.0, 0.0, 0.0, 0.0, 0.0, 0.0, 0.0, 0.0, 0.0, 0.0, 0.0, 0.0, 0.0, 0.0, 0.0, 0.0, 0.0, 0.0, 0.0, 0.0, 0.0, 0.0, 0.0, 0.0, 0.0, 0.0, 0.0, 0.0, 0.0, 0.0, 0.0, 0.0, 0.0, 0.0, 0.0, 0.0, 0.0, 0.0, 0.0, 0.0, 0.0, 0.0, 0.0, 0.0, 0.0, 0.0, 0.0, 0.0, 0.0, 0.0, 0.0, 0.0, 0.0, 0.0, 0.0, 0.0, 0.0, 0.0, 0.0, 0.0, 0.0, 0.0, 0.0, 0.0, 0.0, 0.0, 0.0, 0.0, 0.0, 0.0, 0.0, 0.0, 0.0, 0.0, 0.0, 0.0, 0.0, 0.0, 0.0, 0.0, 0.0, 0.0, 0.0, 0.0, 0.0, 0.0, 0.0, 0.0, 0.0, 0.0, 0.0, 0.0, 0.0, 0.0, 0.0, 0.0, 0.0, 0.0, 0.0, 0.0, 0.0, 0.0, 0.0, 0.0, 0.0, 0.0, 0.0, 0.0, 0.0, 0.0, 0.0, 0.0, 0.0, 0.0, 0.0, 0.0, 0.0, 0.0, 0.0, 0.0, 0.0, 0.0, 0.0, 0.0, 0.0, 0.0, 0.0, 0.0, 0.0, 0.0, 0.0, 0.0, 0.0, 0.0, 0.0, 0.0, 0.0, 0.0, 0.0, 0.0, 0.0, 0.0, 0.0, 0.0, 0.0, 0.0, 0.0, 0.0, 0.0, 0.0, 0.0, 0.0, 0.0, 0.0, 0.0, 0.0, 0.0, 0.0, 0.0, 0.0, 0.0, 0.0, 0.0, 0.0, 0.0, 0.0, 0.0, 0.0, 0.0, 0.0, 0.0, 0.0, 0.0, 0.0, 0.0, 0.0, 0.0, 0.0, 0.0, 0.0, 0.0, 0.0, 0.0, 0.0, 0.0, 0.0, 0.0, 0.0, 0.0, 0.0, 0.0, 0.0, 0.0, 0.0, 0.0, 0.0, 0.0, 0.0, 0.0, 0.0, 0.0, 0.0, 0.0, 0.0, 0.0, 0.0, 0.0, 0.0, 0.0, 0.0, 0.0, 0.0, 0.0, 0.0, 0.0, 0.0, 0.0, 0.0, 0.0, 0.0, 0.0, 0.0, 0.0, 0.0, 0.0, 0.0, 0.0, 0.0, 0.0, 0.0, 0.0, 0.0, 0.0, 0.0, 0.0, 0.0, 0.0, 0.0, 0.0, 0.0, 0.0, 0.0, 0.0, 0.0, 0.0, 0.0, 0.0, 0.0, 0.0, 0.0, 0.0, 0.0, 0.0, 0.0, 0.0, 0.0, 0.0, 0.0, 0.0, 0.0, 0.0, 0.0, 0.0, 0.0, 0.0, 0.0, 0.0, 0.0, 0.0, 0.0, 0.0, 0.0, 0.0, 0.0, 0.0, 0.0, 0.0, 0.0, 0.0, 0.0, 0.0, 0.0, 0.0, 0.0, 0.0, 0.0, 0.0, 0.0, 0.0, 0.0, 0.0, 0.0, 0.0, 0.0, 0.0, 0.0, 0.0, 0.0, 0.0, 0.0, 0.0, 0.0, 0.0, 0.0, 0.0, 0.0, 0.0, 0.0, 0.0, 0.0, 0.0, 0.0, 0.0, 0.0, 0.0, 0.0, 0.0, 0.0, 0.0, 0.0, 0.0, 0.0, 0.0, 0.0, 0.0, 0.0, 0.0, 0.0, 0.0, 0.0, 0.0, 0.0, 0.0, 0.0, 0.0, 0.0, 0.0, 0.0, 0.0, 0.0, 0.0, 0.0, 0.0, 0.0, 0.0, 0.0, 0.0, 0.0, 0.0, 0.0, 0.0, 0.0, 0.0, 0.0, 0.0, 0.0, 0.0, 0.0, 0.0, 0.0, 0.0, 0.0, 0.0, 0.0, 0.0, 0.0, 0.0, 0.0, 0.0, 0.0, 0.0, 0.0, 0.0, 0.0, 0.0, 0.0, 0.0, 0.0, 0.0, 0.0, 0.0, 0.0, 0.0, 0.0, 0.0, 0.0, 0.0, 0.0, 0.0, 0.0, 0.0, 0.0, 0.0, 0.0, 0.0, 0.0, 0.0, 0.0, 0.0, 0.0, 0.0, 0.0, 0.0, 0.0, 0.0, 0.0, 0.0, 0.0, 0.0, 0.0, 0.0, 0.0, 0.0, 0.0, 0.0, 0.0, 0.0, 0.0, 0.0, 0.0, 0.0, 0.0, 0.0, 0.0, 0.0, 0.0, 0.0, 0.0, 0.0, 0.0, 0.0, 0.0, 0.0, 0.0, 0.0, 0.0, 0.0, 0.0, 0.0, 0.0, 0.0, 0.0, 0.0, 0.0, 0.0, 0.0, 0.0, 0.0, 0.0, 0.0, 0.0, 0.0, 0.0, 0.0, 0.0, 0.0, 0.0, 0.0, 0.0, 0.0, 0.0, 0.0, 0.0, 0.0, 0.0, 0.0, 0.0, 0.0, 0.0, 0.0, 0.0, 0.0, 0.0, 0.0, 0.0, 0.0, 0.0, 0.0, 0.0, 0.0, 0.0, 0.0, 0.0, 0.0, 0.0, 0.0, 0.0, 0.0, 0.0, 0.0, 0.0, 0.0, 0.0, 0.0, 0.0, 0.0, 0.0, 0.0, 0.0, 0.0, 0.0, 0.0, 0.0, 0.0, 0.0, 0.0, 0.0, 0.0, 0.0, 0.0, 0.0, 0.0, 0.0, 0.0, 0.0, 0.0, 0.0, 0.0, 0.0, 0.0, 0.0, 0.0, 0.0, 0.0, 0.0, 0.0, 0.0, 0.0, 0.0, 0.0, 0.0, 0.0, 0.0, 0.0, 0.0, 0.0, 0.0, 0.0, 0.0, 0.0, 0.0, 0.0, 0.0, 0.0, 0.0, 0.0, 0.0, 0.0, 0.0, 0.0, 0.0, 0.0, 0.0, 0.0, 0.0, 0.0, 0.0, 0.0, 0.0, 0.0, 0.0, 0.0, 0.0, 0.0, 0.0, 0.0, 0.0, 0.0, 0.0, 0.0, 0.0, 0.0, 0.0, 0.0, 0.0, 0.0, 0.0, 0.0, 0.0, 0.0, 0.0, 0.0, 0.0, 0.0, 0.0, 0.0, 0.0, 0.0, 0.0, 0.0, 0.0, 0.0, 0.0, 0.0, 0.0, 0.0, 0.0, 0.0, 0.0, 0.0, 0.0, 0.0, 0.0, 0.0, 0.0, 0.0, 0.0, 0.0, 0.0, 0.0, 0.0, 0.0, 0.0, 0.0, 0.0, 0.0, 0.0, 0.0, 0.0, 0.0, 0.0, 0.0, 0.0, 0.0, 0.0, 0.0, 0.0, 0.0, 0.0, 0.0, 0.0, 0.0, 0.0, 0.0, 0.0, 0.0, 0.0, 0.0, 0.0, 0.0, 0.0, 0.0, 0.0, 0.0, 0.0, 0.0, 0.0, 0.0, 0.0, 0.0, 0.0, 0.0, 0.0, 0.0, 0.0, 0.0, 0.0, 0.0, 0.0, 0.0, 0.0, 0.0, 0.0, 0.0, 0.0, 0.0, 0.0, 0.0, 0.0, 0.0, 0.0, 0.0, 0.0, 0.0, 0.0, 0.0, 0.0, 0.0, 0.0, 0.0, 0.0, 0.0, 0.0, 0.0, 0.0, 0.0, 0.0, 0.0, 0.0, 0.0, 0.0, 0.0, 0.0, 0.0, 0.0, 0.0, 0.0, 0.0, 0.0, 0.0, 0.0, 0.0, 0.0, 0.0, 0.0, 0.0, 0.0, 0.0, 0.0, 0.0, 0.0, 0.0, 0.0, 0.0, 0.0, 0.0, 0.0, 0.0, 0.0, 0.0, 0.0, 0.0, 0.0, 0.0, 0.0, 0.0, 0.0, 0.0, 0.0, 0.0, 0.0, 0.0, 0.0, 0.0, 0.0, 0.0, 0.0, 0.0, 0.0, 0.0, 0.0, 0.0, 0.0, 0.0, 0.0, 0.0, 0.0, 0.0, 0.0, 0.0, 0.0, 0.0, 0.0, 0.0, 0.0, 0.0, 0.0, 0.0, 0.0, 0.0, 0.0, 0.0, 0.0, 0.0, 0.0, 0.0, 0.0, 0.0, 0.0, 0.0, 0.0, 0.0, 0.0, 0.0, 0.0, 0.0, 0.0, 0.0, 0.0, 0.0, 0.0, 0.0, 0.0, 0.0, 0.0, 0.0, 0.0, 0.0, 0.0, 0.0, 0.0, 0.0, 0.0, 0.0, 0.0, 0.0, 0.0, 0.0, 0.0, 0.0, 0.0, 0.0, 0.0, 0.0, 0.0, 0.0, 0.0, 0.0, 0.0, 0.0, 0.0, 0.0, 0.0, 0.0, 0.0, 0.0, 0.0, 0.0, 0.0, 0.0, 0.0, 0.0, 0.0, 0.0, 0.0, 0.0, 0.0, 0.0, 0.0, 0.0, 0.0, 0.0, 0.0, 0.0, 0.0, 0.0, 0.0, 0.0, 0.0, 0.0, 0.0, 0.0, 0.0, 0.0, 0.0, 0.0, 0.0, 0.0, 0.0, 0.0, 0.0, 0.0, 0.0, 0.0, 0.0, 0.0, 0.0, 0.0, 0.0, 0.0, 0.0, 0.0, 0.0, 0.0, 0.0, 0.0, 0.0, 0.0, 0.0, 0.0, 0.0, 0.0, 0.0, 0.0, 0.0, 0.0, 0.0, 0.0, 0.0, 0.0, 0.0, 0.0, 0.0, 0.0, 0.0, 0.0, 0.0, 0.0, 0.0, 0.0, 0.0, 0.0, 0.0, 0.0, 0.0, 0.0, 0.0, 0.0, 0.0, 0.0, 0.0, 0.0, 0.0, 0.0, 0.0, 0.0, 0.0, 0.0, 0.0, 0.0, 0.0, 0.0, 0.0, 0.0, 0.0, 0.0, 0.0, 0.0, 0.0, 0.0, 0.0, 0.0, 0.0, 0.0, 0.0, 0.0, 0.0, 0.0, 0.0, 0.0, 0.0, 0.0, 0.0, 0.0, 0.0, 0.0, 0.0, 0.0, 0.0, 0.0, 0.0, 0.0, 0.0, 0.0, 0.0, 0.0, 0.0, 0.0, 0.0, 0.0, 0.0, 0.0, 0.0, 0.0, 0.0, 0.0, 0.0, 0.0, 0.0, 0.0, 0.0, 0.0, 0.0, 0.0, 0.0, 0.0, 0.0, 0.0, 0.0, 0.0, 0.0, 0.0, 0.0, 0.0, 0.0, 0.0, 0.0, 0.0, 0.0, 0.0, 0.0, 0.0, 0.0, 0.0, 0.0, 0.0, 0.0, 0.0, 0.0, 0.0, 0.0, 0.0, 0.0, 0.0, 0.0, 0.0, 0.0, 0.0, 0.0, 0.0, 0.0, 0.0, 0.0, 0.0, 0.0, 0.0, 0.0, 0.0, 0.0, 0.0, 0.0, 0.0, 0.0, 0.0, 0.0, 0.0, 0.0, 0.0, 0.0, 0.0, 0.0, 0.0, 0.0, 0.0, 0.0, 0.0, 0.0, 0.0, 0.0, 0.0, 0.0, 0.0, 0.0, 0.0, 0.0, 0.0, 0.0, 0.0, 0.0, 0.0, 0.0, 0.0, 0.0, 0.0, 0.0, 0.0, 0.0, 0.0, 0.0, 0.0, 0.0, 0.0, 0.0, 0.0, 0.0, 0.0, 0.0, 0.0, 0.0, 0.0, 0.0, 0.0, 0.0, 0.0, 0.0, 0.0, 0.0, 0.0, 0.0, 0.0, 0.0, 0.0, 0.0, 0.0, 0.0, 0.0, 0.0, 0.0, 0.0, 0.0, 0.0, 0.0, 0.0, 0.0, 0.0, 0.0, 0.0, 0.0, 0.0, 0.0, 0.0, 0.0, 0.0, 0.0, 0.0, 0.0, 0.0, 0.0, 0.0, 0.0, 0.0, 0.0, 0.0, 0.0, 0.0, 0.0, 0.0, 0.0, 0.0, 0.0, 0.0, 0.0, 0.0, 0.0, 0.0, 0.0, 0.0, 0.0, 0.0, 0.0, 0.0, 0.0, 0.0, 0.0, 0.0, 0.0, 0.0, 0.0, 0.0, 0.0, 0.0, 0.0, 0.0, 0.0, 0.0, 0.0, 0.0, 0.0, 0.0, 0.0, 0.0, 0.0, 0.0, 0.0, 0.0, 0.0, 0.0, 0.0, 0.0, 0.0, 0.0, 0.0, 0.0, 0.0, 0.0, 0.0, 0.0, 0.0, 0.0, 0.0, 0.0, 0.0, 0.0, 0.0, 0.0, 0.0, 0.0, 0.0, 0.0, 0.0, 0.0, 0.0, 0.0, 0.0, 0.0, 0.0, 0.0, 0.0, 0.0, 0.0, 0.0, 0.0, 0.0, 0.0, 0.0, 0.0, 0.0, 0.0, 0.0, 0.0, 0.0, 0.0, 0.0, 0.0, 0.0, 0.0, 0.0, 0.0, 0.0, 0.0, 0.0, 0.0, 0.0, 0.0, 0.0, 0.0, 0.0, 0.0, 0.0, 0.0, 0.0, 0.0, 0.0, 0.0, 0.0, 0.0, 0.0, 0.0, 0.0, 0.0, 0.0, 0.0, 0.0, 0.0, 0.0, 0.0, 0.0, 0.0, 0.0, 0.0, 0.0, 0.0, 0.0, 0.0, 0.0, 0.0, 0.0, 0.0, 0.0, 0.0, 0.0, 0.0, 0.0, 0.0, 0.0, 0.0, 0.0, 0.0, 0.0, 0.0, 0.0, 0.0, 0.0, 0.0, 0.0, 0.0, 0.0, 0.0, 0.0, 0.0, 0.0, 0.0, 0.0, 0.0, 0.0, 0.0, 0.0, 0.0, 0.0, 0.0, 0.0, 0.0, 0.0, 0.0, 0.0, 0.0, 0.0, 0.0, 0.0, 0.0, 0.0, 0.0, 0.0, 0.0, 0.0, 0.0, 0.0, 0.0, 0.0, 0.0, 0.0, 0.0, 0.0, 0.0, 0.0, 0.0, 0.0, 0.0, 0.0, 0.0, 0.0, 0.0, 0.0, 0.0, 0.0, 0.0, 0.0, 0.0, 0.0, 0.0, 0.0, 0.0, 0.0, 0.0, 0.0, 0.0, 0.0, 0.0, 0.0, 0.0, 0.0, 0.0, 0.0, 0.0, 0.0, 0.0, 0.0, 0.0, 0.0, 0.0, 0.0, 0.0, 0.0, 0.0, 0.0, 0.0, 0.0, 0.0, 0.0, 0.0, 0.0, 0.0, 0.0, 0.0, 0.0, 0.0, 0.0, 0.0, 0.0, 0.0, 0.0, 0.0, 0.0, 0.0, 0.0, 0.0, 0.0, 0.0, 0.0, 0.0, 0.0, 0.0, 0.0, 0.0, 0.0, 0.0, 0.0, 0.0, 0.0, 0.0, 0.0, 0.0, 0.0, 0.0, 0.0, 0.0, 0.0, 0.0, 0.0, 0.0, 0.0, 0.0, 0.0, 0.0, 0.0, 0.0, 0.0, 0.0, 0.0, 0.0, 0.0, 0.0, 0.0, 0.0, 0.0, 0.0, 0.0, 0.0, 0.0, 0.0, 0.0, 0.0, 0.0, 0.0, 0.0, 0.0, 0.0, 0.0, 0.0, 0.0, 0.0, 0.0, 0.0, 0.0, 0.0, 0.0, 0.0, 0.0, 0.0, 0.0, 0.0, 0.0, 0.0, 0.0, 0.0, 0.0, 0.0, 0.0, 0.0, 0.0, 0.0, 0.0, 0.0, 0.0, 0.0, 0.0, 0.0, 0.0, 0.0, 0.0, 0.0, 0.0, 0.0, 0.0, 0.0, 0.0, 0.0, 0.0, 0.0, 0.0, 0.0, 0.0, 0.0, 0.0, 0.0, 0.0, 0.0, 0.0, 0.0, 0.0, 0.0, 0.0, 0.0, 0.0, 0.0, 0.0, 0.0, 0.0, 0.0, 0.0, 0.0, 0.0, 0.0, 0.0, 0.0, 0.0, 0.0, 0.0, 0.0, 0.0, 0.0, 0.0, 0.0, 0.0, 0.0, 0.0, 0.0, 0.0, 0.0, 0.0, 0.0, 0.0, 0.0, 0.0, 0.0, 0.0, 0.0, 0.0, 0.0, 0.0, 0.0, 0.0, 0.0, 0.0, 0.0, 0.0, 0.0, 0.0, 0.0, 0.0, 0.0, 0.0, 0.0, 0.0, 0.0, 0.0, 0.0, 0.0, 0.0, 0.0, 0.0, 0.0, 0.0, 0.0, 0.0, 0.0, 0.0, 0.0, 0.0, 0.0, 0.0, 0.0, 0.0, 0.0, 0.0, 0.0, 0.0, 0.0, 0.0, 0.0, 0.0, 0.0, 0.0, 0.0, 0.0, 0.0, 0.0, 0.0, 0.0, 0.0, 0.0, 0.0, 0.0, 0.0, 0.0, 0.0, 0.0, 0.0, 0.0, 0.0, 0.0, 0.0, 0.0, 0.0, 0.0, 0.0, 0.0, 0.0, 0.0, 0.0, 0.0, 0.0, 0.0, 0.0, 0.0, 0.0, 0.0, 0.0, 0.0, 0.0, 0.0, 0.0, 0.0, 0.0, 0.0, 0.0, 0.0, 0.0, 0.0, 0.0, 0.0, 0.0, 0.0, 0.0, 0.0, 0.0, 0.0, 0.0, 0.0, 0.0, 0.0, 0.0, 0.0, 0.0, 0.0, 0.0, 0.0, 0.0, 0.0, 0.0, 0.0, 0.0, 0.0, 0.0, 0.0, 0.0, 0.0, 0.0, 0.0, 0.0, 0.0, 0.0, 0.0, 0.0, 0.0, 0.0, 0.0, 0.0, 0.0, 0.0, 0.0, 0.0, 0.0, 0.0, 0.0, 0.0, 0.0, 0.0, 0.0, 0.0, 0.0, 0.0, 0.0, 0.0, 0.0, 0.0, 0.0, 0.0, 0.0, 0.0, 0.0, 0.0, 0.0, 0.0, 0.0, 0.0, 0.0, 0.0, 0.0, 0.0, 0.0, 0.0, 0.0, 0.0, 0.0, 0.0, 0.0, 0.0, 0.0, 0.0, 0.0, 0.0, 0.0, 0.0, 0.0, 0.0, 0.0, 0.0, 0.0, 0.0, 0.0, 0.0, 0.0, 0.0, 0.0, 0.0, 0.0, 0.0, 0.0, 0.0, 0.0, 0.0, 0.0, 0.0, 0.0, 0.0, 0.0, 0.0, 0.0, 0.0, 0.0, 0.0, 0.0, 0.0, 0.0, 0.0, 0.0, 0.0, 0.0, 0.0, 0.0, 0.0, 0.0, 0.0, 0.0, 0.0, 0.0, 0.0, 0.0, 0.0, 0.0, 0.0, 0.0, 0.0, 0.0, 0.0, 0.0, 0.0, 0.0, 0.0, 0.0, 0.0, 0.0, 0.0, 0.0, 0.0, 0.0, 0.0, 0.0, 0.0, 0.0, 0.0, 0.0, 0.0, 0.0, 0.0, 0.0, 0.0, 0.0, 0.0, 0.0, 0.0, 0.0, 0.0, 0.0, 0.0, 0.0, 0.0, 0.0, 0.0, 0.0, 0.0, 0.0, 0.0, 0.0, 0.0, 0.0, 0.0, 0.0, 0.0, 0.0, 0.0, 0.0, 0.0, 0.0, 0.0, 0.0, 0.0, 0.0, 0.0, 0.0, 0.0, 0.0, 0.0, 0.0, 0.0, 0.0, 0.625, 0.25, 0.625, 0.75, 0.625, 1.0, 0.625, 0.75, 0.625, 0.5, 0.625, 0.75, 0.625, 0.0, 0.625, 0.25, 0.625, 0.25, 0.625, 0.75, 0.625, 1.0, 0.625, 1.0, 0.625, 0.25, 0.625, 0.3626, 0.625, 0.5, 0.625, 0.25, 0.625, 0.5, 0.625, 0.5, 0.625, 0.5, 0.625, 0.75, 0.625, 0.75, 0.625, 0.0, 0.625, 0.3626, 0.625, 0.25, 0.625, 0.75, 0.625, 1.0, 0.625, 1.0, 0.625, 1.0, 0.625, 0.5, 0.625, 0.75, 0.625, 0.75, 0.625, 0.5, 0.625, 0.75, 0.625, 0.0, 0.625, 1.047, 0.625, 0.25, 0.625, 1.0, 0.625, 0.75, 0.625, 1.0, 0.625, 0.75, 0.625, 0.5, 0.625, 0.7677, 0.625, 0.0, 0.625, 0.25, 0.625, 1.047, 0.625, 0.25, 0.625, 0.75, 0.625, 1.0, 0.625, 0.5, 0.625, 0.8651, 0.625, 0.75, 0.625, 0.25, 0.625, 0.0, 0.625, 0.25, 0.625, 0.5, 0.625, 0.25, 0.625, 0.5, 0.625, 0.5, 0.625, 0.25, 0.625, 0.6438, 0.625, 0.5, 0.625, 0.6438, 0.625, 0.8651, 0.625, 0.25, 0.625, 0.0, 0.625, 0.25, 0.625, 0.25, 0.625, 0.5, 0.625, 0.75, 0.625, 0.0, 0.625, 0.0, 0.625, 0.25, 0.625, 0.75, 0.625, 0.75, 0.625, 1.0, 0.625, 0.25, 0.625, 0.25, 0.625, 0.5, 0.625, 0.75, 0.625, 0.5, 0.625, 0.5, 0.625, 0.5, 0.625, 0.3626, 0.625, 0.75, 0.625, 0.0, 0.625, 0.0, 0.625, 0.3626, 0.625, 0.75, 0.625, 0.75, 0.625, 1.0, 0.625, 1.0, 0.625, 0.25, 0.625, 0.5, 0.625, 0.0, 0.625, 0.0, 0.625, 1.047, 0.625, 1.0, 0.625, 0.75, 0.625, 0.75, 0.625, 0.25, 0.625, 1.047, 0.625, 0.5, 0.625, 1.047, 0.625, 0.25, 0.625, 0.5, 0.625, 0.75, 0.625, 0.5, 0.625, 1.047, 0.625, 0.75, 0.625, 1.047, 0.625, 0.5, 0.625, 0.0, 0.625, 0.0, 0.625, 0.25, 0.625, 1.0, 0.625, 0.75, 0.625, 0.7677, 0.625, 0.25, 0.625, 0.5, 0.625, 0.75, 0.625, 0.5, 0.625, 0.5, 0.625, 0.8651, 0.625, 0.75, 0.625, 0.8651, 0.625, 1.0, 0.625, 0.5, 0.625, 0.25, 0.625, 0.25, 0.625, 0.5, 0.625, 0.25, 0.625, 0.25, 0.625, 0.25, 0.625, 0.0, 0.625, 0.0, 0.625, 0.25, 0.625, 0.0, 0.625, 0.0, 0.625, 0.8651, 0.625, 0.6438, 0.625, 1.0, 0.625, 0.0, 0.625, 0.25, 0.625, 0.25, 0.625, 0.75, 0.625, 1.0, 0.625, 1.0, 0.625, 0.75, 0.625, 1.0, 0.625, 1.0, 0.625, 0.25, 0.625, 0.5, 0.625, 0.5, 0.625, 0.5, 0.625, 0.75, 0.625, 0.75, 0.625, 0.5, 0.625, 0.75, 0.625, 0.75, 0.625, 0.25, 0.625, 0.5, 0.625, 0.5, 0.625, 0.5, 0.625, 0.75, 0.625, 0.75, 0.625, 0.25, 0.625, 0.0, 0.625, 0.25, 0.625, 0.25, 0.625, 0.0, 0.625, 0.375, 0.625, 0.75, 0.625, 1.0, 0.625, 1.0, 0.625, 0.25, 0.625, 0.375, 0.625, 0.5, 0.625, 0.25, 0.625, 0.75, 0.625, 1.0, 0.625, 0.75, 0.625, 1.0, 0.625, 1.0, 0.625, 0.75, 0.625, 1.0, 0.625, 1.0, 0.625, 0.5, 0.625, 0.25, 0.625, 0.5, 0.625, 0.75, 0.625, 0.5, 0.625, 0.75, 0.625, 0.75, 0.625, 0.4133, 0.625, 0.8438, 0.625, 0.5, 0.625, 0.25, 0.625, 0.5, 0.625, 0.75, 0.625, 0.5, 0.625, 0.75, 0.625, 0.0, 0.625, 0.25, 0.625, 0.25, 0.625, 0.0, 0.625, 0.4133, 0.625, 0.25, 0.625, 0.75, 0.625, 0.8438, 0.625, 1.0, 0.625, 0.25, 0.625, 0.75, 0.625, 1.0, 0.625, 0.0, 0.625, 0.0, 0.625, 0.25, 0.625, 0.75, 0.625, 0.75, 0.625, 1.0, 0.625, 0.75, 0.625, 0.75, 0.625, 1.0, 0.625, 0.25, 0.625, 0.25, 0.625, 0.5, 0.625, 0.5, 0.625, 0.5, 0.625, 0.75, 0.625, 0.5, 0.625, 0.375, 0.625, 0.75, 0.625, 0.25, 0.625, 0.25, 0.625, 0.5, 0.625, 0.5, 0.625, 0.5, 0.625, 0.75, 0.625, 0.25, 0.625, 0.0, 0.625, 0.0, 0.75, 0.5, 0.875, 0.75, 0.625, 0.75, 0.625, 0.25, 0.625, 0.0, 0.625, 0.0, 0.625, 0.75, 0.625, 0.75, 0.625, 1.0, 0.625, 0.25, 0.625, 0.5, 0.625, 0.75, 0.625, 0.0, 0.625, 0.0, 0.625, 0.25, 0.625, 0.75, 0.625, 0.75, 0.625, 1.0, 0.625, 0.75, 0.625, 0.75, 0.625, 1.0, 0.625, 0.75, 0.625, 0.5, 0.625, 0.5, 0.625, 0.75, 0.625, 0.5, 0.625, 0.4133, 0.625, 0.5, 0.625, 0.25, 0.625, 0.25, 0.625, 0.75, 0.625, 0.5, 0.625, 0.5, 0.625, 0.0, 0.625, 0.0, 0.625, 0.25, 0.625, 0.0, 0.625, 0.0, 0.625, 0.4133, 0.625, 0.5, 0.625, 0.25, 0.625, 0.4133, 0.625, 0.25, 0.625, 0.5, 0.625, 0.75])
me_cube.materials.append(mat_material)
me_cube.materials.append(mat_material_004)
me_cube.materials.append(mat_material_001)
me_cube.materials.append(mat_material_002)
me_cube.materials.append(mat_material_007)
me_cube.materials.append(mat_material_008)
me_cube.materials.append(mat_material_010)
me_cube.materials.append(mat_material_012)
me_cube.materials.append(mat_material_011)
me_cube.use_remesh_preserve_volume = False
me_cube.use_remesh_preserve_attributes = False
me_cube.use_mirror_vertex_groups = False
me_cube.update()

# ---- objects
ob_cube = bpy.data.objects.new('Cube', me_cube)

# ---- transforms, parenting, visibility, modifiers, constraints
ob_cube.location = (-3.025, -3.252, -0.2785)
ob_cube.rotation_euler = (0.0, 6.283, 0.0)
ob_cube.scale = (3.0, 3.0, 3.0)
ob_cube.lock_rotations_4d = False
ob_cube.empty_display_type = 'ARROWS'
ob_cube.lineart.crease_threshold = 0.0

# ---- collection membership
col_collection.objects.link(ob_cube)

# ---- scene / render settings (as saved in the file)
scene.frame_start = 1; scene.frame_end = 250; scene.frame_set(1)
scene.render.engine = 'BLENDER_EEVEE_NEXT'
scene.cycles.sampling_pattern = 'TABULATED_SOBOL'
scene.cycles.use_light_tree = False
scene.view_settings.view_transform = 'Filmic'
bpy.context.view_layer.update()

# ---- added for rendering (the .blend has no active camera and no usable light): camera, sun
cam_auto = bpy.data.cameras.new('AutoCamera')
cam_auto.lens = 50.0
cam_auto.sensor_width = 36.0
cam_auto.clip_end = 1000.0
ob_auto_camera = bpy.data.objects.new('AutoCamera', cam_auto)
scene.collection.objects.link(ob_auto_camera)
ob_auto_camera.location = (32.5285, -29.5022, 21.9203)
ob_auto_camera.rotation_euler = (1.09748, -7.21219e-08, 0.694738)
scene.camera = ob_auto_camera
light_auto_sun = bpy.data.lights.new('AutoSun', 'SUN')
light_auto_sun.energy = 3.0
light_auto_sun.angle = 0.0523599
ob_auto_sun = bpy.data.objects.new('AutoSun', light_auto_sun)
scene.collection.objects.link(ob_auto_sun)
ob_auto_sun.rotation_euler = (0.872665, 0.174533, 0.523599)
bpy.context.view_layer.update()
